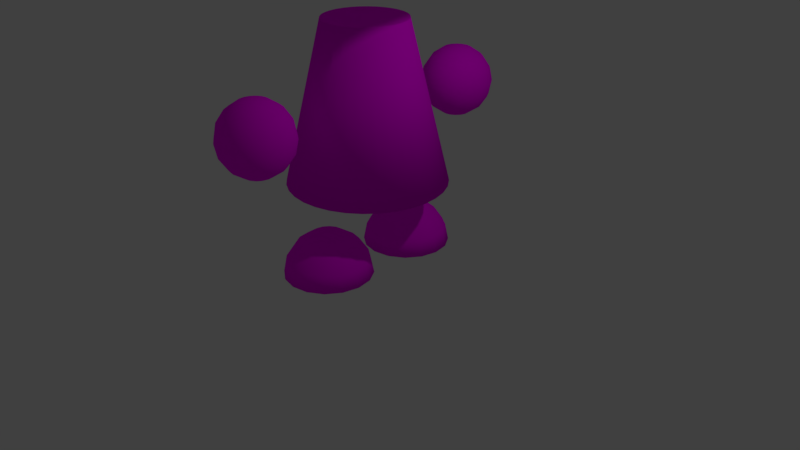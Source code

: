 # Source: wizard.blend  (saved by Blender 2.79.0; exported with 4.5.12 LTS)
import bpy
from mathutils import Matrix  # noqa: F401  (used for matrix-valued properties, if any)

bpy.ops.wm.read_factory_settings(use_empty=True)
scene = bpy.context.scene
scene.name = 'Scene'

# ---- collections
col_collection_1 = bpy.data.collections.new('Collection 1'); scene.collection.children.link(col_collection_1)

# ---- images (referenced by path relative to the original .blend; pixels are not part of the script)
import os
ASSET_DIR = os.environ.get("B2B_ASSET_DIR", "")  # directory of the original .blend (textures are referenced by path, not embedded)
HERE = os.path.dirname(os.path.abspath(__file__))  # packed textures are extracted next to this script under _unpacked/

def load_image(name, relpath, width, height, colorspace="sRGB"):
    """Load a texture the original file referenced (path relative to the .blend, or extracted next to this script)."""
    p = next((c for c in (os.path.join(HERE, relpath), os.path.join(ASSET_DIR, relpath)) if relpath and os.path.exists(c)), "")
    if p:
        img = bpy.data.images.load(p, check_existing=True)
        img.name = name
    else:  # same state as the original file: an image datablock whose file is absent (Cycles renders it pink)
        img = bpy.data.images.new(name, width, height)
        img.source = "FILE"
        img.filepath = "//" + (relpath or name)
    img.colorspace_settings.name = colorspace
    return img
img_woodmedium_png = load_image('WoodMedium.png', 'WoodMedium.png', 1024, 1024, 'sRGB')
img_bluewood_png = load_image('BlueWood.png', 'BlueWood.png', 1024, 1024, 'sRGB')

# ---- materials (node trees are filled in below, after node groups)
mat_material_001 = bpy.data.materials.new('Material.001')
mat_material_001.alpha_threshold = 0.0
mat_material_001.use_transparent_shadow = False
mat_material_001.roughness = 0.5
mat_material_001.line_color = (0.0, 0.0, 0.0, 1.0)
mat_bluewood = bpy.data.materials.new('BlueWood')
mat_bluewood.alpha_threshold = 0.0
mat_bluewood.use_transparent_shadow = False
mat_bluewood.roughness = 0.5

# ---- material node trees
mat_material_001.use_nodes = True; mat_material_001.node_tree.nodes.clear()
_N = mat_material_001.node_tree.nodes; _L = mat_material_001.node_tree.links
n0 = _N.new('ShaderNodeOutputMaterial'); n0.name = 'Material Output'; n0.location = (300, 300)
n1 = _N.new('ShaderNodeBsdfDiffuse'); n1.name = 'Diffuse BSDF'; n1.location = (10, 300)
n2 = _N.new('ShaderNodeTexImage'); n2.name = 'Image Texture'; n2.location = (-180, 300)
n2.width = 140
n2.image = img_woodmedium_png
_L.new(n1.outputs[0], n0.inputs[0])
_L.new(n2.outputs[0], n1.inputs[0])
n0.is_active_output = True
mat_bluewood.use_nodes = True; mat_bluewood.node_tree.nodes.clear()
_N = mat_bluewood.node_tree.nodes; _L = mat_bluewood.node_tree.links
n0 = _N.new('ShaderNodeOutputMaterial'); n0.name = 'Material Output'; n0.location = (300, 300)
n1 = _N.new('ShaderNodeBsdfDiffuse'); n1.name = 'Diffuse BSDF'; n1.location = (10, 300)
n2 = _N.new('ShaderNodeTexImage'); n2.name = 'Image Texture'; n2.location = (-180, 300)
n2.width = 140
n2.image = img_bluewood_png
_L.new(n1.outputs[0], n0.inputs[0])
_L.new(n2.outputs[0], n1.inputs[0])
n0.is_active_output = True

# ---- world
world_world = bpy.data.worlds.new('World'); scene.world = world_world
world_world.color = (0.05088, 0.05088, 0.05088)
world_world.use_sun_shadow = False
world_world.sun_shadow_jitter_overblur = 0.0
world_world.cycles.sampling_method = 'MANUAL'

# ---- cameras
cam_camera = bpy.data.cameras.new('Camera')
cam_camera.clip_end = 100.0
cam_camera.lens = 35.0
cam_camera.sensor_width = 32.0
cam_camera.sensor_height = 18.0
cam_camera.ortho_scale = 7.314
cam_camera.dof.focus_distance = 0.0
cam_camera.dof.aperture_fstop = 128.0

# ---- lights
light_lamp = bpy.data.lights.new('Lamp', 'POINT')
light_lamp.transmission_factor = 0.0
light_lamp.cutoff_distance = 30.0
light_lamp.energy = 100.0
light_lamp.shadow_buffer_clip_start = 1.001
light_lamp.shadow_soft_size = 0.1
light_lamp.shadow_maximum_resolution = 0.006
light_lamp.use_absolute_resolution = True

# ---- meshes
me_sphere_002 = bpy.data.meshes.new('Sphere.002')
me_sphere_002.from_pydata([(0.0, 0.7071, 0.7071), (0.0, 0.9239, 0.3827), (0.1464, 0.3536, 0.9239), (0.2706, 0.6533, 0.7071), (0.3536, 0.8536, 0.3827), (0.3827, 0.9239, -4.371e-08), (0.2706, 0.2706, 0.9239), (0.5, 0.5, 0.7071), (0.6533, 0.6533, 0.3827), (0.7071, 0.7071, -4.371e-08), (0.3536, 0.1464, 0.9239), (0.6533, 0.2706, 0.7071), (0.8536, 0.3536, 0.3827), (0.9239, 0.3827, -4.371e-08), (0.3827, 1.307e-07, 0.9239), (0.7071, 7.11e-08, 0.7071), (0.9239, 1.149e-08, 0.3827), (1.0, 1.149e-08, -4.371e-08), (0.3536, -0.1464, 0.9239), (0.6533, -0.2706, 0.7071), (0.8536, -0.3536, 0.3827), (0.9239, -0.3827, -4.371e-08), (0.2706, -0.2706, 0.9239), (0.5, -0.5, 0.7071), (0.6533, -0.6533, 0.3827), (0.7071, -0.7071, -4.371e-08), (0.1464, -0.3536, 0.9239), (0.2706, -0.6533, 0.7071), (0.3536, -0.8536, 0.3827), (0.3827, -0.9239, -4.371e-08), (-7.268e-08, -0.3827, 0.9239), (-2.664e-07, -0.7071, 0.7071), (-2.962e-07, -0.9239, 0.3827), (-3.26e-07, -1.0, -4.371e-08), (-0.1464, -0.3536, 0.9239), (-0.2706, -0.6533, 0.7071), (-0.3536, -0.8536, 0.3827), (-0.3827, -0.9239, -4.371e-08), (-0.2706, -0.2706, 0.9239), (-0.5, -0.5, 0.7071), (-0.6533, -0.6533, 0.3827), (-0.7071, -0.7071, -4.371e-08), (-0.3536, -0.1464, 0.9239), (-0.6533, -0.2706, 0.7071), (-0.8536, -0.3536, 0.3827), (-0.9239, -0.3827, -4.371e-08), (-0.3827, 2.499e-07, 0.9239), (-0.7071, 4.883e-07, 0.7071), (-0.9239, 5.181e-07, 0.3827), (-1.0, 6.075e-07, -4.371e-08), (-0.3536, 0.1464, 0.9239), (-0.6533, 0.2706, 0.7071), (-0.8536, 0.3536, 0.3827), (-0.9239, 0.3827, -4.371e-08), (-0.2706, 0.2706, 0.9239), (-0.5, 0.5, 0.7071), (-0.6533, 0.6533, 0.3827), (-0.7071, 0.7071, -4.371e-08), (-0.1464, 0.3536, 0.9239), (-0.2706, 0.6533, 0.7071), (-0.3536, 0.8536, 0.3827), (-0.3827, 0.9239, -4.371e-08), (-6.75e-14, 5.063e-14, 1.0), (1.061e-07, 0.3827, 0.9239), (6.575e-07, 1.0, -4.371e-08), (-0.2592, 0.1369, 8.148), (-1.213e-07, 0.1625, 8.148), (-0.5084, 0.06134, 8.148), (-0.7381, -0.06144, 8.148), (-0.9395, -0.2267, 8.148), (-1.105, -0.428, 8.148), (-1.227, -0.6577, 8.148), (-1.303, -0.907, 8.148), (-1.329, -1.166, 8.148), (-1.303, -1.425, 8.148), (-1.227, -1.675, 8.148), (-1.105, -1.904, 8.148), (-0.9395, -2.106, 8.148), (-0.7381, -2.271, 8.148), (-0.5084, -2.394, 8.148), (-0.2592, -2.469, 8.148), (3.116e-07, -2.495, 8.148), (0.2592, -2.469, 8.148), (0.5084, -2.394, 8.148), (0.7381, -2.271, 8.148), (0.9395, -2.106, 8.148), (1.105, -1.904, 8.148), (1.227, -1.675, 8.148), (1.303, -1.425, 8.148), (1.329, -1.166, 8.148), (1.303, -0.9069, 8.148), (1.227, -0.6577, 8.148), (1.105, -0.428, 8.148), (0.9395, -0.2267, 8.148), (0.7381, -0.06144, 8.148), (0.5084, 0.06134, 8.148), (0.2592, 0.1369, 8.148), (-2.137e-07, -1.166, 11.42), (4.095e-08, 2.327, 7.6), (4.628e-07, 2.313, 7.487), (-0.6788, 2.246, 7.487), (-0.6815, 2.26, 7.6), (-1.331, 2.048, 7.487), (-1.337, 2.061, 7.6), (-1.933, 1.727, 7.487), (-1.941, 1.738, 7.6), (-2.46, 1.294, 7.487), (-2.47, 1.304, 7.6), (-2.893, 0.7669, 7.487), (-2.904, 0.7745, 7.6), (-3.214, 0.1653, 7.487), (-3.227, 0.1706, 7.6), (-3.412, -0.4874, 7.487), (-3.426, -0.4847, 7.6), (-3.479, -1.166, 7.487), (-3.493, -1.166, 7.6), (-3.412, -1.845, 7.487), (-3.426, -1.848, 7.6), (-3.214, -2.498, 7.487), (-3.227, -2.503, 7.6), (-2.893, -3.099, 7.487), (-2.904, -3.107, 7.6), (-2.46, -3.626, 7.487), (-2.47, -3.636, 7.6), (-1.933, -4.059, 7.487), (-1.941, -4.071, 7.6), (-1.331, -4.381, 7.487), (-1.337, -4.393, 7.6), (-0.6788, -4.579, 7.487), (-0.6815, -4.592, 7.6), (3.177e-06, -4.645, 7.487), (1.179e-06, -4.659, 7.6), (0.6788, -4.579, 7.487), (0.6815, -4.592, 7.6), (1.331, -4.381, 7.487), (1.337, -4.393, 7.6), (1.933, -4.059, 7.487), (1.941, -4.071, 7.6), (2.46, -3.626, 7.487), (2.47, -3.636, 7.6), (2.893, -3.099, 7.487), (2.904, -3.107, 7.6), (3.214, -2.498, 7.487), (3.227, -2.503, 7.6), (3.412, -1.845, 7.487), (3.426, -1.848, 7.6), (3.479, -1.166, 7.487), (3.493, -1.166, 7.6), (3.412, -0.4874, 7.487), (3.426, -0.4847, 7.6), (3.214, 0.1653, 7.487), (3.227, 0.1706, 7.6), (2.893, 0.7669, 7.487), (2.904, 0.7745, 7.6), (2.46, 1.294, 7.487), (2.47, 1.304, 7.6), (1.933, 1.727, 7.487), (1.941, 1.738, 7.6), (1.331, 2.048, 7.487), (1.337, 2.061, 7.6), (0.6788, 2.246, 7.487), (0.6815, 2.26, 7.6), (0.0, -3.41, 4.128), (0.0, -3.232, 3.862), (0.0, -3.232, 3.235), (0.0, -3.676, 2.792), (0.12, -3.7, 4.306), (0.2218, -3.454, 4.128), (0.2898, -3.29, 3.862), (0.3137, -3.232, 3.549), (0.2898, -3.29, 3.235), (0.2218, -3.454, 2.969), (0.12, -3.7, 2.792), (0.2218, -3.768, 4.306), (0.4098, -3.58, 4.128), (0.5355, -3.454, 3.862), (0.5796, -3.41, 3.549), (0.5355, -3.454, 3.235), (0.4098, -3.58, 2.969), (0.2218, -3.768, 2.792), (0.2898, -3.87, 4.306), (0.5355, -3.768, 4.128), (0.6996, -3.7, 3.862), (0.7573, -3.676, 3.549), (0.6996, -3.7, 3.235), (0.5355, -3.768, 2.969), (0.2898, -3.87, 2.792), (0.3137, -3.99, 4.306), (0.5796, -3.99, 4.128), (0.7573, -3.99, 3.862), (0.8197, -3.99, 3.549), (0.7573, -3.99, 3.235), (0.5796, -3.99, 2.969), (0.3137, -3.99, 2.792), (0.2898, -4.11, 4.306), (0.5355, -4.211, 4.128), (0.6996, -4.279, 3.862), (0.7573, -4.303, 3.549), (0.6996, -4.279, 3.235), (0.5355, -4.211, 2.969), (0.2898, -4.11, 2.792), (0.2218, -4.211, 4.306), (0.4098, -4.399, 4.128), (0.5355, -4.525, 3.862), (0.5796, -4.569, 3.549), (0.5355, -4.525, 3.235), (0.4098, -4.399, 2.969), (0.2218, -4.211, 2.792), (0.12, -4.279, 4.306), (0.2218, -4.525, 4.128), (0.2898, -4.689, 3.862), (0.3137, -4.747, 3.549), (0.2898, -4.689, 3.235), (0.2218, -4.525, 2.969), (0.12, -4.279, 2.792), (-5.958e-08, -4.303, 4.306), (-2.184e-07, -4.569, 4.128), (-2.428e-07, -4.747, 3.862), (-2.672e-07, -4.809, 3.549), (-2.428e-07, -4.747, 3.235), (-2.184e-07, -4.569, 2.969), (-1.329e-07, -4.303, 2.792), (-0.12, -4.279, 4.306), (-0.2218, -4.525, 4.128), (-0.2898, -4.689, 3.862), (-0.3137, -4.747, 3.549), (-0.2898, -4.689, 3.235), (-0.2218, -4.525, 2.969), (-0.12, -4.279, 2.792), (-0.2218, -4.211, 4.306), (-0.4098, -4.399, 4.128), (-0.5355, -4.525, 3.862), (-0.5796, -4.569, 3.549), (-0.5355, -4.525, 3.235), (-0.4098, -4.399, 2.969), (-0.2218, -4.211, 2.792), (-0.2898, -4.11, 4.306), (-0.5355, -4.211, 4.128), (-0.6996, -4.279, 3.862), (-0.7573, -4.303, 3.549), (-0.6996, -4.279, 3.235), (-0.5355, -4.211, 2.969), (-0.2898, -4.11, 2.792), (-0.3137, -3.99, 4.306), (-0.5796, -3.99, 4.128), (-0.7573, -3.99, 3.862), (-0.8197, -3.99, 3.549), (-0.7573, -3.99, 3.235), (-0.5796, -3.99, 2.969), (-0.3137, -3.99, 2.792), (-0.2898, -3.87, 4.306), (-0.5355, -3.768, 4.128), (-0.6996, -3.7, 3.862), (-0.7573, -3.676, 3.549), (-0.6996, -3.7, 3.235), (-0.5355, -3.768, 2.969), (-0.2898, -3.87, 2.792), (-0.2218, -3.768, 4.306), (-0.4098, -3.58, 4.128), (-0.5355, -3.454, 3.862), (-0.5796, -3.41, 3.549), (-0.5355, -3.454, 3.235), (-0.4098, -3.58, 2.969), (-0.2218, -3.768, 2.792), (-0.12, -3.7, 4.306), (-0.2218, -3.454, 4.128), (-0.2898, -3.29, 3.862), (-0.3137, -3.232, 3.549), (-0.2898, -3.29, 3.235), (-0.2218, -3.454, 2.969), (-0.12, -3.7, 2.792), (-5.533e-14, -3.99, 4.368), (8.699e-08, -3.676, 4.306), (5.389e-07, -3.17, 3.549), (3.557e-07, -3.41, 2.969), (0.0, -3.99, 2.729), (0.0, 2.174, 4.128), (0.0, 2.352, 3.862), (0.0, 2.352, 3.235), (0.0, 1.909, 2.792), (0.12, 1.885, 4.306), (0.2218, 2.13, 4.128), (0.2898, 2.295, 3.862), (0.3137, 2.352, 3.549), (0.2898, 2.295, 3.235), (0.2218, 2.13, 2.969), (0.12, 1.885, 2.792), (0.2218, 1.817, 4.306), (0.4098, 2.005, 4.128), (0.5355, 2.13, 3.862), (0.5796, 2.174, 3.549), (0.5355, 2.13, 3.235), (0.4098, 2.005, 2.969), (0.2218, 1.817, 2.792), (0.2898, 1.715, 4.306), (0.5355, 1.817, 4.128), (0.6996, 1.885, 3.862), (0.7573, 1.909, 3.549), (0.6996, 1.885, 3.235), (0.5355, 1.817, 2.969), (0.2898, 1.715, 2.792), (0.3137, 1.595, 4.306), (0.5796, 1.595, 4.128), (0.7573, 1.595, 3.862), (0.8197, 1.595, 3.549), (0.7573, 1.595, 3.235), (0.5796, 1.595, 2.969), (0.3137, 1.595, 2.792), (0.2898, 1.475, 4.306), (0.5355, 1.373, 4.128), (0.6996, 1.305, 3.862), (0.7573, 1.281, 3.549), (0.6996, 1.305, 3.235), (0.5355, 1.373, 2.969), (0.2898, 1.475, 2.792), (0.2218, 1.373, 4.306), (0.4098, 1.185, 4.128), (0.5355, 1.059, 3.862), (0.5796, 1.015, 3.549), (0.5355, 1.059, 3.235), (0.4098, 1.185, 2.969), (0.2218, 1.373, 2.792), (0.12, 1.305, 4.306), (0.2218, 1.059, 4.128), (0.2898, 0.8952, 3.862), (0.3137, 0.8376, 3.549), (0.2898, 0.8952, 3.235), (0.2218, 1.059, 2.969), (0.12, 1.305, 2.792), (-5.958e-08, 1.281, 4.306), (-2.184e-07, 1.015, 4.128), (-2.428e-07, 0.8376, 3.862), (-2.672e-07, 0.7752, 3.549), (-2.428e-07, 0.8376, 3.235), (-2.184e-07, 1.015, 2.969), (-1.329e-07, 1.281, 2.792), (-0.12, 1.305, 4.306), (-0.2218, 1.059, 4.128), (-0.2898, 0.8952, 3.862), (-0.3137, 0.8376, 3.549), (-0.2898, 0.8952, 3.235), (-0.2218, 1.059, 2.969), (-0.12, 1.305, 2.792), (-0.2218, 1.373, 4.306), (-0.4098, 1.185, 4.128), (-0.5355, 1.059, 3.862), (-0.5796, 1.015, 3.549), (-0.5355, 1.059, 3.235), (-0.4098, 1.185, 2.969), (-0.2218, 1.373, 2.792), (-0.2898, 1.475, 4.306), (-0.5355, 1.373, 4.128), (-0.6996, 1.305, 3.862), (-0.7573, 1.281, 3.549), (-0.6996, 1.305, 3.235), (-0.5355, 1.373, 2.969), (-0.2898, 1.475, 2.792), (-0.3137, 1.595, 4.306), (-0.5796, 1.595, 4.128), (-0.7573, 1.595, 3.862), (-0.8197, 1.595, 3.549), (-0.7573, 1.595, 3.235), (-0.5796, 1.595, 2.969), (-0.3137, 1.595, 2.792), (-0.2898, 1.715, 4.306), (-0.5355, 1.817, 4.128), (-0.6996, 1.885, 3.862), (-0.7573, 1.909, 3.549), (-0.6996, 1.885, 3.235), (-0.5355, 1.817, 2.969), (-0.2898, 1.715, 2.792), (-0.2218, 1.817, 4.306), (-0.4098, 2.005, 4.128), (-0.5355, 2.13, 3.862), (-0.5796, 2.174, 3.549), (-0.5355, 2.13, 3.235), (-0.4098, 2.005, 2.969), (-0.2218, 1.817, 2.792), (-0.12, 1.885, 4.306), (-0.2218, 2.13, 4.128), (-0.2898, 2.295, 3.862), (-0.3137, 2.352, 3.549), (-0.2898, 2.295, 3.235), (-0.2218, 2.13, 2.969), (-0.12, 1.885, 2.792), (-5.533e-14, 1.595, 4.368), (8.699e-08, 1.909, 4.306), (5.389e-07, 2.415, 3.549), (3.557e-07, 2.174, 2.969), (0.0, 1.595, 2.729), (0.0, -1.639, 0.7071), (0.0, -1.422, 0.3827), (0.1464, -1.992, 0.9239), (0.2706, -1.693, 0.7071), (0.3536, -1.492, 0.3827), (0.3827, -1.422, -4.371e-08), (0.2706, -2.075, 0.9239), (0.5, -1.846, 0.7071), (0.6533, -1.693, 0.3827), (0.7071, -1.639, -4.371e-08), (0.3536, -2.199, 0.9239), (0.6533, -2.075, 0.7071), (0.8536, -1.992, 0.3827), (0.9239, -1.963, -4.371e-08), (0.3827, -2.346, 0.9239), (0.7071, -2.346, 0.7071), (0.9239, -2.346, 0.3827), (1.0, -2.346, -4.371e-08), (0.3536, -2.492, 0.9239), (0.6533, -2.617, 0.7071), (0.8536, -2.699, 0.3827), (0.9239, -2.729, -4.371e-08), (0.2706, -2.617, 0.9239), (0.5, -2.846, 0.7071), (0.6533, -2.999, 0.3827), (0.7071, -3.053, -4.371e-08), (0.1464, -2.699, 0.9239), (0.2706, -2.999, 0.7071), (0.3536, -3.199, 0.3827), (0.3827, -3.27, -4.371e-08), (-7.268e-08, -2.729, 0.9239), (-2.664e-07, -3.053, 0.7071), (-2.962e-07, -3.27, 0.3827), (-3.26e-07, -3.346, -4.371e-08), (-0.1464, -2.699, 0.9239), (-0.2706, -2.999, 0.7071), (-0.3536, -3.199, 0.3827), (-0.3827, -3.27, -4.371e-08), (-0.2706, -2.617, 0.9239), (-0.5, -2.846, 0.7071), (-0.6533, -2.999, 0.3827), (-0.7071, -3.053, -4.371e-08), (-0.3536, -2.492, 0.9239), (-0.6533, -2.617, 0.7071), (-0.8536, -2.699, 0.3827), (-0.9239, -2.729, -4.371e-08), (-0.3827, -2.346, 0.9239), (-0.7071, -2.346, 0.7071), (-0.9239, -2.346, 0.3827), (-1.0, -2.346, -4.371e-08), (-0.3536, -2.199, 0.9239), (-0.6533, -2.075, 0.7071), (-0.8536, -1.992, 0.3827), (-0.9239, -1.963, -4.371e-08), (-0.2706, -2.075, 0.9239), (-0.5, -1.846, 0.7071), (-0.6533, -1.693, 0.3827), (-0.7071, -1.639, -4.371e-08), (-0.1464, -1.992, 0.9239), (-0.2706, -1.693, 0.7071), (-0.3536, -1.492, 0.3827), (-0.3827, -1.422, -4.371e-08), (-6.75e-14, -2.346, 1.0), (1.061e-07, -1.963, 0.9239), (6.575e-07, -1.346, -4.371e-08), (0.0, -0.2974, 8.223), (0.0, -0.03104, 7.824), (0.0, -0.03104, 6.884), (0.0, -0.696, 6.219), (0.1799, -0.7318, 8.489), (0.3325, -0.3635, 8.223), (0.4344, -0.1174, 7.824), (0.4702, -0.03104, 7.354), (0.4344, -0.1174, 6.884), (0.3325, -0.3635, 6.485), (0.1799, -0.7318, 6.219), (0.3325, -0.8337, 8.489), (0.6143, -0.5518, 8.223), (0.8026, -0.3635, 7.824), (0.8688, -0.2974, 7.354), (0.8026, -0.3635, 6.884), (0.6143, -0.5518, 6.485), (0.3325, -0.8337, 6.219), (0.4344, -0.9862, 8.489), (0.8026, -0.8337, 8.223), (1.049, -0.7318, 7.824), (1.135, -0.696, 7.354), (1.049, -0.7318, 6.884), (0.8026, -0.8337, 6.485), (0.4344, -0.9862, 6.219), (0.4702, -1.166, 8.489), (0.8688, -1.166, 8.223), (1.135, -1.166, 7.824), (1.229, -1.166, 7.354), (1.135, -1.166, 6.884), (0.8688, -1.166, 6.485), (0.4702, -1.166, 6.219), (0.4344, -1.346, 8.489), (0.8026, -1.499, 8.223), (1.049, -1.601, 7.824), (1.135, -1.636, 7.354), (1.049, -1.601, 6.884), (0.8026, -1.499, 6.485), (0.4344, -1.346, 6.219), (0.3325, -1.499, 8.489), (0.6143, -1.78, 8.223), (0.8026, -1.969, 7.824), (0.8688, -2.035, 7.354), (0.8026, -1.969, 6.884), (0.6143, -1.78, 6.485), (0.3325, -1.499, 6.219), (0.1799, -1.601, 8.489), (0.3325, -1.969, 8.223), (0.4344, -2.215, 7.824), (0.4702, -2.301, 7.354), (0.4344, -2.215, 6.884), (0.3325, -1.969, 6.485), (0.1799, -1.601, 6.219), (-8.93e-08, -1.636, 8.489), (-3.273e-07, -2.035, 8.223), (-3.639e-07, -2.301, 7.824), (-4.005e-07, -2.395, 7.354), (-3.639e-07, -2.301, 6.884), (-3.273e-07, -2.035, 6.485), (-1.992e-07, -1.636, 6.219), (-0.1799, -1.601, 8.489), (-0.3325, -1.969, 8.223), (-0.4344, -2.215, 7.824), (-0.4702, -2.301, 7.354), (-0.4344, -2.215, 6.884), (-0.3325, -1.969, 6.485), (-0.1799, -1.601, 6.219), (-0.3325, -1.499, 8.489), (-0.6143, -1.78, 8.223), (-0.8026, -1.969, 7.824), (-0.8688, -2.035, 7.354), (-0.8026, -1.969, 6.884), (-0.6143, -1.78, 6.485), (-0.3325, -1.499, 6.219), (-0.4344, -1.346, 8.489), (-0.8026, -1.499, 8.223), (-1.049, -1.601, 7.824), (-1.135, -1.636, 7.354), (-1.049, -1.601, 6.884), (-0.8026, -1.499, 6.485), (-0.4344, -1.346, 6.219), (-0.4702, -1.166, 8.489), (-0.8688, -1.166, 8.223), (-1.135, -1.166, 7.824), (-1.229, -1.166, 7.354), (-1.135, -1.166, 6.884), (-0.8688, -1.166, 6.485), (-0.4702, -1.166, 6.219), (-0.4344, -0.9862, 8.489), (-0.8026, -0.8337, 8.223), (-1.049, -0.7318, 7.824), (-1.135, -0.696, 7.354), (-1.049, -0.7318, 6.884), (-0.8026, -0.8337, 6.485), (-0.4344, -0.9862, 6.219), (-0.3325, -0.8337, 8.489), (-0.6143, -0.5518, 8.223), (-0.8026, -0.3635, 7.824), (-0.8688, -0.2974, 7.354), (-0.8026, -0.3635, 6.884), (-0.6143, -0.5518, 6.485), (-0.3325, -0.8337, 6.219), (-0.1799, -0.7318, 8.489), (-0.3325, -0.3635, 8.223), (-0.4344, -0.1174, 7.824), (-0.4702, -0.03104, 7.354), (-0.4344, -0.1174, 6.884), (-0.3325, -0.3635, 6.485), (-0.1799, -0.7318, 6.219), (-8.294e-14, -1.166, 8.583), (1.304e-07, -0.696, 8.489), (8.078e-07, 0.06249, 7.354), (5.332e-07, -0.2974, 6.485), (0.0, -1.166, 6.126), (0.0, 0.6193, 1.869), (1.001e-07, -0.2381, 5.44), (0.3483, 0.585, 1.869), (0.1811, -0.2559, 5.44), (0.6833, 0.4834, 1.869), (0.3552, -0.3087, 5.44), (0.9919, 0.3184, 1.869), (0.5156, -0.3945, 5.44), (1.263, 0.09635, 1.869), (0.6562, -0.5099, 5.44), (1.485, -0.1742, 1.869), (0.7717, -0.6505, 5.44), (1.65, -0.4829, 1.869), (0.8574, -0.811, 5.44), (1.751, -0.8178, 1.869), (0.9102, -0.9851, 5.44), (1.785, -1.166, 1.869), (0.9281, -1.166, 5.44), (1.751, -1.514, 1.869), (0.9102, -1.347, 5.44), (1.65, -1.849, 1.869), (0.8574, -1.521, 5.44), (1.485, -2.158, 1.869), (0.7717, -1.682, 5.44), (1.263, -2.429, 1.869), (0.6562, -1.822, 5.44), (0.9919, -2.651, 1.869), (0.5156, -1.938, 5.44), (0.6833, -2.816, 1.869), (0.3552, -2.024, 5.44), (0.3483, -2.917, 1.869), (0.1811, -2.076, 5.44), (-5.818e-07, -2.952, 1.869), (-2.023e-07, -2.094, 5.44), (-0.3483, -2.917, 1.869), (-0.1811, -2.076, 5.44), (-0.6833, -2.816, 1.869), (-0.3552, -2.024, 5.44), (-0.9919, -2.651, 1.869), (-0.5156, -1.938, 5.44), (-1.263, -2.429, 1.869), (-0.6562, -1.822, 5.44), (-1.485, -2.158, 1.869), (-0.7717, -1.682, 5.44), (-1.65, -1.849, 1.869), (-0.8574, -1.521, 5.44), (-1.751, -1.514, 1.869), (-0.9102, -1.347, 5.44), (-1.785, -1.166, 1.869), (-0.9281, -1.166, 5.44), (-1.751, -0.8178, 1.869), (-0.9102, -0.9851, 5.44), (-1.65, -0.4829, 1.869), (-0.8574, -0.811, 5.44), (-1.485, -0.1742, 1.869), (-0.7717, -0.6505, 5.44), (-1.262, 0.09635, 1.869), (-0.6562, -0.5099, 5.44), (-0.9919, 0.3184, 1.869), (-0.5156, -0.3945, 5.44), (-0.6833, 0.4834, 1.869), (-0.3552, -0.3087, 5.44), (-0.3483, 0.585, 1.869), (-0.1811, -0.2559, 5.44)], [], [(64, 1, 4, 5), (0, 63, 2, 3), (1, 0, 3, 4), (63, 62, 2), (4, 3, 7, 8), (2, 62, 6), (5, 4, 8, 9), (3, 2, 6, 7), (6, 62, 10), (9, 8, 12, 13), (7, 6, 10, 11), (8, 7, 11, 12), (13, 12, 16, 17), (11, 10, 14, 15), (12, 11, 15, 16), (10, 62, 14), (16, 15, 19, 20), (14, 62, 18), (17, 16, 20, 21), (15, 14, 18, 19), (20, 19, 23, 24), (18, 62, 22), (21, 20, 24, 25), (19, 18, 22, 23), (25, 24, 28, 29), (23, 22, 26, 27), (24, 23, 27, 28), (22, 62, 26), (29, 28, 32, 33), (27, 26, 30, 31), (28, 27, 31, 32), (26, 62, 30), (32, 31, 35, 36), (30, 62, 34), (33, 32, 36, 37), (31, 30, 34, 35), (36, 35, 39, 40), (34, 62, 38), (37, 36, 40, 41), (35, 34, 38, 39), (41, 40, 44, 45), (39, 38, 42, 43), (40, 39, 43, 44), (38, 62, 42), (43, 42, 46, 47), (44, 43, 47, 48), (42, 62, 46), (45, 44, 48, 49), (48, 47, 51, 52), (46, 62, 50), (49, 48, 52, 53), (47, 46, 50, 51), (50, 62, 54), (53, 52, 56, 57), (51, 50, 54, 55), (52, 51, 55, 56), (57, 56, 60, 61), (55, 54, 58, 59), (56, 55, 59, 60), (54, 62, 58), (9, 13, 17, 21, 25, 29, 33, 37, 41, 45, 49, 53, 57, 61, 64, 5), (60, 59, 0, 1), (58, 62, 63), (61, 60, 1, 64), (59, 58, 63, 0), (161, 98, 66, 96), (75, 76, 97), (105, 107, 69, 68), (159, 161, 96, 95), (133, 135, 83, 82), (107, 109, 70, 69), (135, 137, 84, 83), (109, 111, 71, 70), (101, 103, 67, 65), (137, 139, 85, 84), (111, 113, 72, 71), (139, 141, 86, 85), (113, 115, 73, 72), (141, 143, 87, 86), (115, 117, 74, 73), (143, 145, 88, 87), (117, 119, 75, 74), (145, 147, 89, 88), (119, 121, 76, 75), (147, 149, 90, 89), (121, 123, 77, 76), (149, 151, 91, 90), (123, 125, 78, 77), (151, 153, 92, 91), (125, 127, 79, 78), (153, 155, 93, 92), (127, 129, 80, 79), (100, 99, 160, 158, 156, 154, 152, 150, 148, 146, 144, 142, 140, 138, 136, 134, 132, 130, 128, 126, 124, 122, 120, 118, 116, 114, 112, 110, 108, 106, 104, 102), (155, 157, 94, 93), (129, 131, 81, 80), (103, 105, 68, 67), (157, 159, 95, 94), (131, 133, 82, 81), (89, 90, 97), (76, 77, 97), (90, 91, 97), (77, 78, 97), (91, 92, 97), (78, 79, 97), (66, 65, 97), (92, 93, 97), (79, 80, 97), (65, 67, 97), (93, 94, 97), (80, 81, 97), (67, 68, 97), (94, 95, 97), (81, 82, 97), (68, 69, 97), (95, 96, 97), (82, 83, 97), (69, 70, 97), (96, 66, 97), (83, 84, 97), (70, 71, 97), (84, 85, 97), (71, 72, 97), (85, 86, 97), (72, 73, 97), (86, 87, 97), (73, 74, 97), (87, 88, 97), (74, 75, 97), (88, 89, 97), (101, 98, 99, 100), (103, 101, 100, 102), (105, 103, 102, 104), (107, 105, 104, 106), (109, 107, 106, 108), (111, 109, 108, 110), (113, 111, 110, 112), (115, 113, 112, 114), (117, 115, 114, 116), (119, 117, 116, 118), (121, 119, 118, 120), (123, 121, 120, 122), (125, 123, 122, 124), (127, 125, 124, 126), (129, 127, 126, 128), (131, 129, 128, 130), (133, 131, 130, 132), (135, 133, 132, 134), (137, 135, 134, 136), (139, 137, 136, 138), (141, 139, 138, 140), (143, 141, 140, 142), (145, 143, 142, 144), (147, 145, 144, 146), (149, 147, 146, 148), (151, 149, 148, 150), (153, 151, 150, 152), (155, 153, 152, 154), (157, 155, 154, 156), (159, 157, 156, 158), (161, 159, 158, 160), (98, 161, 160, 99), (98, 101, 65, 66), (273, 163, 168, 169), (162, 272, 166, 167), (165, 274, 171, 172), (164, 273, 169, 170), (163, 162, 167, 168), (272, 271, 166), (275, 165, 172), (274, 164, 170, 171), (172, 171, 178, 179), (170, 169, 176, 177), (168, 167, 174, 175), (166, 271, 173), (275, 172, 179), (171, 170, 177, 178), (169, 168, 175, 176), (167, 166, 173, 174), (173, 271, 180), (275, 179, 186), (178, 177, 184, 185), (176, 175, 182, 183), (174, 173, 180, 181), (179, 178, 185, 186), (177, 176, 183, 184), (175, 174, 181, 182), (185, 184, 191, 192), (183, 182, 189, 190), (181, 180, 187, 188), (186, 185, 192, 193), (184, 183, 190, 191), (182, 181, 188, 189), (180, 271, 187), (275, 186, 193), (193, 192, 199, 200), (191, 190, 197, 198), (189, 188, 195, 196), (187, 271, 194), (275, 193, 200), (192, 191, 198, 199), (190, 189, 196, 197), (188, 187, 194, 195), (198, 197, 204, 205), (196, 195, 202, 203), (194, 271, 201), (275, 200, 207), (199, 198, 205, 206), (197, 196, 203, 204), (195, 194, 201, 202), (200, 199, 206, 207), (275, 207, 214), (206, 205, 212, 213), (204, 203, 210, 211), (202, 201, 208, 209), (207, 206, 213, 214), (205, 204, 211, 212), (203, 202, 209, 210), (201, 271, 208), (211, 210, 217, 218), (209, 208, 215, 216), (214, 213, 220, 221), (212, 211, 218, 219), (210, 209, 216, 217), (208, 271, 215), (275, 214, 221), (213, 212, 219, 220), (221, 220, 227, 228), (219, 218, 225, 226), (217, 216, 223, 224), (215, 271, 222), (275, 221, 228), (220, 219, 226, 227), (218, 217, 224, 225), (216, 215, 222, 223), (224, 223, 230, 231), (222, 271, 229), (275, 228, 235), (227, 226, 233, 234), (225, 224, 231, 232), (223, 222, 229, 230), (228, 227, 234, 235), (226, 225, 232, 233), (275, 235, 242), (234, 233, 240, 241), (232, 231, 238, 239), (230, 229, 236, 237), (235, 234, 241, 242), (233, 232, 239, 240), (231, 230, 237, 238), (229, 271, 236), (237, 236, 243, 244), (242, 241, 248, 249), (240, 239, 246, 247), (238, 237, 244, 245), (236, 271, 243), (275, 242, 249), (241, 240, 247, 248), (239, 238, 245, 246), (249, 248, 255, 256), (247, 246, 253, 254), (245, 244, 251, 252), (243, 271, 250), (275, 249, 256), (248, 247, 254, 255), (246, 245, 252, 253), (244, 243, 250, 251), (250, 271, 257), (275, 256, 263), (255, 254, 261, 262), (253, 252, 259, 260), (251, 250, 257, 258), (256, 255, 262, 263), (254, 253, 260, 261), (252, 251, 258, 259), (262, 261, 268, 269), (260, 259, 266, 267), (258, 257, 264, 265), (263, 262, 269, 270), (261, 260, 267, 268), (259, 258, 265, 266), (257, 271, 264), (275, 263, 270), (270, 269, 274, 165), (268, 267, 273, 164), (266, 265, 162, 163), (264, 271, 272), (275, 270, 165), (269, 268, 164, 274), (267, 266, 163, 273), (265, 264, 272, 162), (387, 277, 282, 283), (276, 386, 280, 281), (279, 388, 285, 286), (278, 387, 283, 284), (277, 276, 281, 282), (386, 385, 280), (389, 279, 286), (388, 278, 284, 285), (286, 285, 292, 293), (284, 283, 290, 291), (282, 281, 288, 289), (280, 385, 287), (389, 286, 293), (285, 284, 291, 292), (283, 282, 289, 290), (281, 280, 287, 288), (287, 385, 294), (389, 293, 300), (292, 291, 298, 299), (290, 289, 296, 297), (288, 287, 294, 295), (293, 292, 299, 300), (291, 290, 297, 298), (289, 288, 295, 296), (299, 298, 305, 306), (297, 296, 303, 304), (295, 294, 301, 302), (300, 299, 306, 307), (298, 297, 304, 305), (296, 295, 302, 303), (294, 385, 301), (389, 300, 307), (307, 306, 313, 314), (305, 304, 311, 312), (303, 302, 309, 310), (301, 385, 308), (389, 307, 314), (306, 305, 312, 313), (304, 303, 310, 311), (302, 301, 308, 309), (312, 311, 318, 319), (310, 309, 316, 317), (308, 385, 315), (389, 314, 321), (313, 312, 319, 320), (311, 310, 317, 318), (309, 308, 315, 316), (314, 313, 320, 321), (389, 321, 328), (320, 319, 326, 327), (318, 317, 324, 325), (316, 315, 322, 323), (321, 320, 327, 328), (319, 318, 325, 326), (317, 316, 323, 324), (315, 385, 322), (325, 324, 331, 332), (323, 322, 329, 330), (328, 327, 334, 335), (326, 325, 332, 333), (324, 323, 330, 331), (322, 385, 329), (389, 328, 335), (327, 326, 333, 334), (335, 334, 341, 342), (333, 332, 339, 340), (331, 330, 337, 338), (329, 385, 336), (389, 335, 342), (334, 333, 340, 341), (332, 331, 338, 339), (330, 329, 336, 337), (338, 337, 344, 345), (336, 385, 343), (389, 342, 349), (341, 340, 347, 348), (339, 338, 345, 346), (337, 336, 343, 344), (342, 341, 348, 349), (340, 339, 346, 347), (389, 349, 356), (348, 347, 354, 355), (346, 345, 352, 353), (344, 343, 350, 351), (349, 348, 355, 356), (347, 346, 353, 354), (345, 344, 351, 352), (343, 385, 350), (351, 350, 357, 358), (356, 355, 362, 363), (354, 353, 360, 361), (352, 351, 358, 359), (350, 385, 357), (389, 356, 363), (355, 354, 361, 362), (353, 352, 359, 360), (363, 362, 369, 370), (361, 360, 367, 368), (359, 358, 365, 366), (357, 385, 364), (389, 363, 370), (362, 361, 368, 369), (360, 359, 366, 367), (358, 357, 364, 365), (364, 385, 371), (389, 370, 377), (369, 368, 375, 376), (367, 366, 373, 374), (365, 364, 371, 372), (370, 369, 376, 377), (368, 367, 374, 375), (366, 365, 372, 373), (376, 375, 382, 383), (374, 373, 380, 381), (372, 371, 378, 379), (377, 376, 383, 384), (375, 374, 381, 382), (373, 372, 379, 380), (371, 385, 378), (389, 377, 384), (384, 383, 388, 279), (382, 381, 387, 278), (380, 379, 276, 277), (378, 385, 386), (389, 384, 279), (383, 382, 278, 388), (381, 380, 277, 387), (379, 378, 386, 276), (454, 391, 394, 395), (390, 453, 392, 393), (391, 390, 393, 394), (453, 452, 392), (394, 393, 397, 398), (392, 452, 396), (395, 394, 398, 399), (393, 392, 396, 397), (396, 452, 400), (399, 398, 402, 403), (397, 396, 400, 401), (398, 397, 401, 402), (403, 402, 406, 407), (401, 400, 404, 405), (402, 401, 405, 406), (400, 452, 404), (406, 405, 409, 410), (404, 452, 408), (407, 406, 410, 411), (405, 404, 408, 409), (410, 409, 413, 414), (408, 452, 412), (411, 410, 414, 415), (409, 408, 412, 413), (415, 414, 418, 419), (413, 412, 416, 417), (414, 413, 417, 418), (412, 452, 416), (419, 418, 422, 423), (417, 416, 420, 421), (418, 417, 421, 422), (416, 452, 420), (422, 421, 425, 426), (420, 452, 424), (423, 422, 426, 427), (421, 420, 424, 425), (426, 425, 429, 430), (424, 452, 428), (427, 426, 430, 431), (425, 424, 428, 429), (431, 430, 434, 435), (429, 428, 432, 433), (430, 429, 433, 434), (428, 452, 432), (433, 432, 436, 437), (434, 433, 437, 438), (432, 452, 436), (435, 434, 438, 439), (438, 437, 441, 442), (436, 452, 440), (439, 438, 442, 443), (437, 436, 440, 441), (440, 452, 444), (443, 442, 446, 447), (441, 440, 444, 445), (442, 441, 445, 446), (447, 446, 450, 451), (445, 444, 448, 449), (446, 445, 449, 450), (444, 452, 448), (399, 403, 407, 411, 415, 419, 423, 427, 431, 435, 439, 443, 447, 451, 454, 395), (450, 449, 390, 391), (448, 452, 453), (451, 450, 391, 454), (449, 448, 453, 390), (566, 456, 461, 462), (455, 565, 459, 460), (458, 567, 464, 465), (457, 566, 462, 463), (456, 455, 460, 461), (565, 564, 459), (568, 458, 465), (567, 457, 463, 464), (465, 464, 471, 472), (463, 462, 469, 470), (461, 460, 467, 468), (459, 564, 466), (568, 465, 472), (464, 463, 470, 471), (462, 461, 468, 469), (460, 459, 466, 467), (466, 564, 473), (568, 472, 479), (471, 470, 477, 478), (469, 468, 475, 476), (467, 466, 473, 474), (472, 471, 478, 479), (470, 469, 476, 477), (468, 467, 474, 475), (478, 477, 484, 485), (476, 475, 482, 483), (474, 473, 480, 481), (479, 478, 485, 486), (477, 476, 483, 484), (475, 474, 481, 482), (473, 564, 480), (568, 479, 486), (486, 485, 492, 493), (484, 483, 490, 491), (482, 481, 488, 489), (480, 564, 487), (568, 486, 493), (485, 484, 491, 492), (483, 482, 489, 490), (481, 480, 487, 488), (491, 490, 497, 498), (489, 488, 495, 496), (487, 564, 494), (568, 493, 500), (492, 491, 498, 499), (490, 489, 496, 497), (488, 487, 494, 495), (493, 492, 499, 500), (568, 500, 507), (499, 498, 505, 506), (497, 496, 503, 504), (495, 494, 501, 502), (500, 499, 506, 507), (498, 497, 504, 505), (496, 495, 502, 503), (494, 564, 501), (504, 503, 510, 511), (502, 501, 508, 509), (507, 506, 513, 514), (505, 504, 511, 512), (503, 502, 509, 510), (501, 564, 508), (568, 507, 514), (506, 505, 512, 513), (514, 513, 520, 521), (512, 511, 518, 519), (510, 509, 516, 517), (508, 564, 515), (568, 514, 521), (513, 512, 519, 520), (511, 510, 517, 518), (509, 508, 515, 516), (517, 516, 523, 524), (515, 564, 522), (568, 521, 528), (520, 519, 526, 527), (518, 517, 524, 525), (516, 515, 522, 523), (521, 520, 527, 528), (519, 518, 525, 526), (568, 528, 535), (527, 526, 533, 534), (525, 524, 531, 532), (523, 522, 529, 530), (528, 527, 534, 535), (526, 525, 532, 533), (524, 523, 530, 531), (522, 564, 529), (530, 529, 536, 537), (535, 534, 541, 542), (533, 532, 539, 540), (531, 530, 537, 538), (529, 564, 536), (568, 535, 542), (534, 533, 540, 541), (532, 531, 538, 539), (542, 541, 548, 549), (540, 539, 546, 547), (538, 537, 544, 545), (536, 564, 543), (568, 542, 549), (541, 540, 547, 548), (539, 538, 545, 546), (537, 536, 543, 544), (543, 564, 550), (568, 549, 556), (548, 547, 554, 555), (546, 545, 552, 553), (544, 543, 550, 551), (549, 548, 555, 556), (547, 546, 553, 554), (545, 544, 551, 552), (555, 554, 561, 562), (553, 552, 559, 560), (551, 550, 557, 558), (556, 555, 562, 563), (554, 553, 560, 561), (552, 551, 558, 559), (550, 564, 557), (568, 556, 563), (563, 562, 567, 458), (561, 560, 566, 457), (559, 558, 455, 456), (557, 564, 565), (568, 563, 458), (562, 561, 457, 567), (560, 559, 456, 566), (558, 557, 565, 455), (569, 570, 572, 571), (571, 572, 574, 573), (573, 574, 576, 575), (575, 576, 578, 577), (577, 578, 580, 579), (579, 580, 582, 581), (581, 582, 584, 583), (583, 584, 586, 585), (585, 586, 588, 587), (587, 588, 590, 589), (589, 590, 592, 591), (591, 592, 594, 593), (593, 594, 596, 595), (595, 596, 598, 597), (597, 598, 600, 599), (599, 600, 602, 601), (601, 602, 604, 603), (603, 604, 606, 605), (605, 606, 608, 607), (607, 608, 610, 609), (609, 610, 612, 611), (611, 612, 614, 613), (613, 614, 616, 615), (615, 616, 618, 617), (617, 618, 620, 619), (619, 620, 622, 621), (621, 622, 624, 623), (623, 624, 626, 625), (625, 626, 628, 627), (627, 628, 630, 629), (572, 570, 632, 630, 628, 626, 624, 622, 620, 618, 616, 614, 612, 610, 608, 606, 604, 602, 600, 598, 596, 594, 592, 590, 588, 586, 584, 582, 580, 578, 576, 574), (629, 630, 632, 631), (631, 632, 570, 569), (569, 571, 573, 575, 577, 579, 581, 583, 585, 587, 589, 591, 593, 595, 597, 599, 601, 603, 605, 607, 609, 611, 613, 615, 617, 619, 621, 623, 625, 627, 629, 631)])
me_sphere_002.polygons.foreach_set('use_smooth', [1, 1, 1, 1, 1, 1, 1, 1, 1, 1, 1, 1, 1, 1, 1, 1, 1, 1, 1, 1, 1, 1, 1, 1, 1, 1, 1, 1, 1, 1, 1, 1, 1, 1, 1, 1, 1, 1, 1, 1, 1, 1, 1, 1, 1, 1, 1, 1, 1, 1, 1, 1, 1, 1, 1, 1, 1, 1, 1, 1, 1, 1, 1, 1, 1, 1, 1, 1, 1, 1, 1, 1, 1, 1, 1, 1, 1, 1, 1, 1, 1, 1, 1, 1, 1, 1, 1, 1, 1, 1, 1, 1, 0, 1, 1, 1, 1, 1, 1, 1, 1, 1, 1, 1, 1, 1, 1, 1, 1, 1, 1, 1, 1, 1, 1, 1, 1, 1, 1, 1, 1, 1, 1, 1, 1, 1, 1, 1, 1, 1, 1, 1, 1, 1, 1, 1, 1, 1, 1, 1, 1, 1, 1, 1, 1, 1, 1, 1, 1, 1, 1, 1, 1, 1, 1, 1, 1, 1, 1, 1, 1, 1, 1, 1, 1, 1, 1, 1, 1, 1, 1, 1, 1, 1, 1, 1, 1, 1, 1, 1, 1, 1, 1, 1, 1, 1, 1, 1, 1, 1, 1, 1, 1, 1, 1, 1, 1, 1, 1, 1, 1, 1, 1, 1, 1, 1, 1, 1, 1, 1, 1, 1, 1, 1, 1, 1, 1, 1, 1, 1, 1, 1, 1, 1, 1, 1, 1, 1, 1, 1, 1, 1, 1, 1, 1, 1, 1, 1, 1, 1, 1, 1, 1, 1, 1, 1, 1, 1, 1, 1, 1, 1, 1, 1, 1, 1, 1, 1, 1, 1, 1, 1, 1, 1, 1, 1, 1, 1, 1, 1, 1, 1, 1, 1, 1, 1, 1, 1, 1, 1, 1, 1, 1, 1, 1, 1, 1, 1, 1, 1, 1, 1, 1, 1, 1, 1, 1, 1, 1, 1, 1, 1, 1, 1, 1, 1, 1, 1, 1, 1, 1, 1, 1, 1, 1, 1, 1, 1, 1, 1, 1, 1, 1, 1, 1, 1, 1, 1, 1, 1, 1, 1, 1, 1, 1, 1, 1, 1, 1, 1, 1, 1, 1, 1, 1, 1, 1, 1, 1, 1, 1, 1, 1, 1, 1, 1, 1, 1, 1, 1, 1, 1, 1, 1, 1, 1, 1, 1, 1, 1, 1, 1, 1, 1, 1, 1, 1, 1, 1, 1, 1, 1, 1, 1, 1, 1, 1, 1, 1, 1, 1, 1, 1, 1, 1, 1, 1, 1, 1, 1, 1, 1, 1, 1, 1, 1, 1, 1, 1, 1, 1, 1, 1, 1, 1, 1, 1, 1, 1, 1, 1, 1, 1, 1, 1, 1, 1, 1, 1, 1, 1, 1, 1, 1, 1, 1, 1, 1, 1, 1, 1, 1, 1, 1, 1, 1, 1, 1, 1, 1, 1, 1, 1, 1, 1, 1, 1, 1, 1, 1, 1, 1, 1, 1, 1, 1, 1, 1, 1, 1, 1, 1, 1, 1, 1, 1, 1, 1, 1, 1, 1, 1, 1, 1, 1, 1, 1, 1, 1, 1, 1, 1, 1, 1, 1, 1, 1, 1, 1, 1, 1, 1, 1, 1, 1, 1, 1, 1, 1, 1, 1, 1, 1, 1, 1, 1, 1, 1, 1, 1, 1, 1, 1, 1, 1, 1, 1, 1, 1, 1, 1, 1, 1, 1, 1, 1, 1, 1, 1, 1, 1, 1, 1, 1, 1, 1, 1, 1, 1, 1, 1, 1, 1, 1, 1, 1, 1, 1, 1, 1, 1, 1, 1, 1, 1, 1, 1, 1, 1, 1, 1, 1, 1, 1, 1, 1, 1, 1, 1, 1, 1, 1, 1, 1, 1, 1, 1, 1, 1, 1, 1, 1, 1, 1, 1, 1, 1, 1, 1, 1, 1, 1, 1, 1, 1, 1, 1, 1, 1, 1, 1, 1, 1, 1, 1, 1, 1, 1, 1, 1, 1, 1, 1, 1, 1, 1, 1, 1, 1, 1, 1, 1, 1, 1, 1, 1, 1, 1, 1, 1, 1, 0, 1, 1, 0])
me_sphere_002.polygons.foreach_set('material_index', [0, 0, 0, 0, 0, 0, 0, 0, 0, 0, 0, 0, 0, 0, 0, 0, 0, 0, 0, 0, 0, 0, 0, 0, 0, 0, 0, 0, 0, 0, 0, 0, 0, 0, 0, 0, 0, 0, 0, 0, 0, 0, 0, 0, 0, 0, 0, 0, 0, 0, 0, 0, 0, 0, 0, 0, 0, 0, 0, 0, 0, 0, 0, 0, 0, 1, 1, 1, 1, 1, 1, 1, 1, 1, 1, 1, 1, 1, 1, 1, 1, 1, 1, 1, 1, 1, 1, 1, 1, 1, 1, 1, 1, 1, 1, 1, 1, 1, 1, 1, 1, 1, 1, 1, 1, 1, 1, 1, 1, 1, 1, 1, 1, 1, 1, 1, 1, 1, 1, 1, 1, 1, 1, 1, 1, 1, 1, 1, 1, 1, 1, 1, 1, 1, 1, 1, 1, 1, 1, 1, 1, 1, 1, 1, 1, 1, 1, 1, 1, 1, 1, 1, 1, 1, 1, 1, 1, 1, 1, 1, 1, 1, 0, 0, 0, 0, 0, 0, 0, 0, 0, 0, 0, 0, 0, 0, 0, 0, 0, 0, 0, 0, 0, 0, 0, 0, 0, 0, 0, 0, 0, 0, 0, 0, 0, 0, 0, 0, 0, 0, 0, 0, 0, 0, 0, 0, 0, 0, 0, 0, 0, 0, 0, 0, 0, 0, 0, 0, 0, 0, 0, 0, 0, 0, 0, 0, 0, 0, 0, 0, 0, 0, 0, 0, 0, 0, 0, 0, 0, 0, 0, 0, 0, 0, 0, 0, 0, 0, 0, 0, 0, 0, 0, 0, 0, 0, 0, 0, 0, 0, 0, 0, 0, 0, 0, 0, 0, 0, 0, 0, 0, 0, 0, 0, 0, 0, 0, 0, 0, 0, 0, 0, 0, 0, 0, 0, 0, 0, 0, 0, 0, 0, 0, 0, 0, 0, 0, 0, 0, 0, 0, 0, 0, 0, 0, 0, 0, 0, 0, 0, 0, 0, 0, 0, 0, 0, 0, 0, 0, 0, 0, 0, 0, 0, 0, 0, 0, 0, 0, 0, 0, 0, 0, 0, 0, 0, 0, 0, 0, 0, 0, 0, 0, 0, 0, 0, 0, 0, 0, 0, 0, 0, 0, 0, 0, 0, 0, 0, 0, 0, 0, 0, 0, 0, 0, 0, 0, 0, 0, 0, 0, 0, 0, 0, 0, 0, 0, 0, 0, 0, 0, 0, 0, 0, 0, 0, 0, 0, 0, 0, 0, 0, 0, 0, 0, 0, 0, 0, 0, 0, 0, 0, 0, 0, 0, 0, 0, 0, 0, 0, 0, 0, 0, 0, 0, 0, 0, 0, 0, 0, 0, 0, 0, 0, 0, 0, 0, 0, 0, 0, 0, 0, 0, 0, 0, 0, 0, 0, 0, 0, 0, 0, 0, 0, 0, 0, 0, 0, 0, 0, 0, 0, 0, 0, 0, 0, 0, 0, 0, 0, 0, 0, 0, 0, 0, 0, 0, 0, 0, 0, 0, 0, 0, 0, 0, 0, 0, 0, 0, 0, 0, 0, 0, 0, 0, 0, 0, 0, 0, 0, 0, 0, 0, 0, 0, 0, 0, 0, 0, 0, 0, 0, 0, 0, 0, 0, 0, 0, 0, 0, 0, 0, 0, 0, 0, 0, 0, 0, 0, 0, 0, 0, 0, 0, 0, 0, 0, 0, 0, 0, 0, 0, 0, 0, 0, 0, 0, 0, 0, 0, 0, 0, 0, 0, 0, 0, 0, 0, 0, 0, 0, 0, 0, 0, 0, 0, 0, 0, 0, 0, 0, 0, 0, 0, 0, 0, 0, 0, 0, 0, 0, 0, 0, 0, 0, 0, 0, 0, 0, 0, 0, 0, 0, 0, 0, 0, 0, 0, 0, 0, 0, 0, 0, 0, 0, 0, 0, 0, 0, 0, 0, 0, 0, 0, 0, 0, 0, 0, 0, 0, 0, 1, 1, 1, 1, 1, 1, 1, 1, 1, 1, 1, 1, 1, 1, 1, 1, 1, 1, 1, 1, 1, 1, 1, 1, 1, 1, 1, 1, 1, 1, 1, 1, 1, 1])
_uv = me_sphere_002.uv_layers.new(name='UVMap')
_uv.uv.foreach_set('vector', [0.8317, 0.5373, 0.819, 0.66, 0.756, 0.6342, 0.7702, 0.5123, 0.7991, 0.7813, 0.7439, 0.8958, 0.6885, 0.8693, 0.7356, 0.7548, 0.819, 0.66, 0.7991, 0.7813, 0.7356, 0.7548, 0.756, 0.6342, 0.7439, 0.8958, 0.4922, 0.9308, 0.6885, 0.8693, 0.756, 0.6342, 0.7356, 0.7548, 0.6774, 0.7287, 0.6955, 0.6076, 0.6885, 0.8693, 0.4922, 0.9308, 0.6405, 0.8457, 0.7702, 0.5123, 0.756, 0.6342, 0.6955, 0.6076, 0.7092, 0.4855, 0.7356, 0.7548, 0.6885, 0.8693, 0.6405, 0.8457, 0.6774, 0.7287, 0.6405, 0.8457, 0.4922, 0.9308, 0.5961, 0.8266, 0.7092, 0.4855, 0.6955, 0.6076, 0.6364, 0.5838, 0.6476, 0.4608, 0.6774, 0.7287, 0.6405, 0.8457, 0.5961, 0.8266, 0.6223, 0.7063, 0.6955, 0.6076, 0.6774, 0.7287, 0.6223, 0.7063, 0.6364, 0.5838, 0.6476, 0.4608, 0.6364, 0.5838, 0.5777, 0.5661, 0.5851, 0.442, 0.6223, 0.7063, 0.5961, 0.8266, 0.5533, 0.8133, 0.5689, 0.6901, 0.6364, 0.5838, 0.6223, 0.7063, 0.5689, 0.6901, 0.5777, 0.5661, 0.5961, 0.8266, 0.4922, 0.9308, 0.5533, 0.8133, 0.5777, 0.5661, 0.5689, 0.6901, 0.5163, 0.6818, 0.5191, 0.5569, 0.5533, 0.8133, 0.4922, 0.9308, 0.5114, 0.8066, 0.5851, 0.442, 0.5777, 0.5661, 0.5191, 0.5569, 0.5216, 0.432, 0.5689, 0.6901, 0.5533, 0.8133, 0.5114, 0.8066, 0.5163, 0.6818, 0.5191, 0.5569, 0.5163, 0.6818, 0.4638, 0.6821, 0.4605, 0.5573, 0.5114, 0.8066, 0.4922, 0.9308, 0.4696, 0.8069, 0.5216, 0.432, 0.5191, 0.5569, 0.4605, 0.5573, 0.4576, 0.4324, 0.5163, 0.6818, 0.5114, 0.8066, 0.4696, 0.8069, 0.4638, 0.6821, 0.4576, 0.4324, 0.4605, 0.5573, 0.4019, 0.5673, 0.3941, 0.4433, 0.4638, 0.6821, 0.4696, 0.8069, 0.4276, 0.8141, 0.4111, 0.6912, 0.4605, 0.5573, 0.4638, 0.6821, 0.4111, 0.6912, 0.4019, 0.5673, 0.4696, 0.8069, 0.4922, 0.9308, 0.4276, 0.8141, 0.3941, 0.4433, 0.4019, 0.5673, 0.3432, 0.5856, 0.3317, 0.4627, 0.4111, 0.6912, 0.4276, 0.8141, 0.3848, 0.8279, 0.3576, 0.708, 0.4019, 0.5673, 0.4111, 0.6912, 0.3576, 0.708, 0.3432, 0.5856, 0.4276, 0.8141, 0.4922, 0.9308, 0.3848, 0.8279, 0.3432, 0.5856, 0.3576, 0.708, 0.3024, 0.7308, 0.284, 0.6098, 0.3848, 0.8279, 0.4922, 0.9308, 0.3402, 0.8475, 0.3317, 0.4627, 0.3432, 0.5856, 0.284, 0.6098, 0.2702, 0.4877, 0.3576, 0.708, 0.3848, 0.8279, 0.3402, 0.8475, 0.3024, 0.7308, 0.284, 0.6098, 0.3024, 0.7308, 0.2438, 0.7571, 0.2233, 0.6365, 0.3402, 0.8475, 0.4922, 0.9308, 0.2918, 0.8715, 0.2702, 0.4877, 0.284, 0.6098, 0.2233, 0.6365, 0.2092, 0.5145, 0.3024, 0.7308, 0.3402, 0.8475, 0.2918, 0.8715, 0.2438, 0.7571, 0.2092, 0.5145, 0.2233, 0.6365, 0.1601, 0.6619, 0.1476, 0.5392, 0.2438, 0.7571, 0.2918, 0.8715, 0.2354, 0.898, 0.1798, 0.7834, 0.2233, 0.6365, 0.2438, 0.7571, 0.1798, 0.7834, 0.1601, 0.6619, 0.2918, 0.8715, 0.4922, 0.9308, 0.2354, 0.898, 0.1798, 0.7834, 0.2354, 0.898, 0.1617, 0.9238, 0.1085, 0.8053, 0.1601, 0.6619, 0.1798, 0.7834, 0.1085, 0.8053, 0.09373, 0.682, 0.2354, 0.898, 0.4922, 0.9308, 0.1617, 0.9238, 0.1476, 0.5392, 0.1601, 0.6619, 0.09373, 0.682, 0.08512, 0.558, 0.09373, 0.682, 0.1085, 0.8053, 0.02977, 0.8177, 0.02449, 0.6929, 0.1617, 0.9238, 0.4922, 0.9308, 0.05372, 0.9418, 0.08512, 0.558, 0.09373, 0.682, 0.02449, 0.6929, 0.02156, 0.568, 0.1085, 0.8053, 0.1617, 0.9238, 0.05372, 0.9418, 0.02977, 0.8177, 1.054, 0.9418, 0.4922, 0.9308, 0.9202, 0.9409, 1.022, 0.568, 1.024, 0.6929, 0.9541, 0.6924, 0.9576, 0.5676, 1.03, 0.8177, 1.054, 0.9418, 0.9202, 0.9409, 0.9479, 0.8172, 1.024, 0.6929, 1.03, 0.8177, 0.9479, 0.8172, 0.9541, 0.6924, 0.9576, 0.5676, 0.9541, 0.6924, 0.8851, 0.6806, 0.8941, 0.5567, 0.9479, 0.8172, 0.9202, 0.9409, 0.8155, 0.9218, 0.8697, 0.8037, 0.9541, 0.6924, 0.9479, 0.8172, 0.8697, 0.8037, 0.8851, 0.6806, 0.9202, 0.9409, 0.4922, 0.9308, 0.8155, 0.9218, 0.7092, 0.4855, 0.6476, 0.4608, 0.5851, 0.442, 0.5216, 0.432, 0.4576, 0.4324, 1.394, 0.4433, 1.332, 0.4627, 1.27, 0.4877, 1.209, 0.5145, 1.148, 0.5392, 1.085, 0.558, 1.022, 0.568, 0.9576, 0.5676, 0.8941, 0.5567, 0.8317, 0.5373, 0.7702, 0.5123, 0.8851, 0.6806, 0.8697, 0.8037, 0.7991, 0.7813, 0.819, 0.66, 0.8155, 0.9218, 0.4922, 0.9308, 0.7439, 0.8958, 0.8941, 0.5567, 0.8851, 0.6806, 0.819, 0.66, 0.8317, 0.5373, 0.8697, 0.8037, 0.8155, 0.9218, 0.7439, 0.8958, 0.7991, 0.7813, 0.7954, 0.8517, 0.82, 0.9566, 0.7737, 0.7844, 0.7518, 0.7391, 0.2529, 0.7198, 0.2718, 0.6673, 0.4985, 1.206, 0.928, 1.158, 0.9811, 1.178, 0.9703, 0.88, 0.8905, 0.8712, 0.7736, 0.7339, 0.7954, 0.8517, 0.7518, 0.7391, 0.7323, 0.6883, 0.3671, -0.009006, 0.4008, -0.07684, 0.4252, 0.3381, 0.397, 0.3674, 0.9811, 1.178, 1.037, 1.173, 1.061, 0.8779, 0.9703, 0.88, 0.4008, -0.07684, 0.4403, -0.1218, 0.4559, 0.3186, 0.4252, 0.3381, 0.03747, 1.173, 0.08716, 1.143, 0.1302, 0.8649, 0.06081, 0.8779, 0.8489, 1.045, 0.8842, 1.113, 0.8367, 0.8518, 0.8005, 0.8225, 0.4403, -0.1218, 0.4845, -0.1422, 0.4884, 0.3098, 0.4559, 0.3186, 0.08716, 1.143, 0.1274, 1.089, 0.1759, 0.8415, 0.1302, 0.8649, 0.4845, -0.1422, 0.53, -0.1372, 0.5213, 0.312, 0.4884, 0.3098, 0.1274, 1.089, 0.1599, 1.013, 0.2077, 0.8086, 0.1759, 0.8415, 0.53, -0.1372, 0.5727, -0.1071, 0.5532, 0.325, 0.5213, 0.312, 0.1599, 1.013, 0.1869, 0.9174, 0.2322, 0.7675, 0.2077, 0.8086, 0.5727, -0.1071, 0.6099, -0.05293, 0.583, 0.3484, 0.5532, 0.325, 0.1869, 0.9174, 0.2103, 0.807, 0.2529, 0.7198, 0.2322, 0.7675, 0.6099, -0.05293, 0.6416, 0.02317, 0.6101, 0.3813, 0.583, 0.3484, 0.2103, 0.807, 0.2314, 0.6854, 0.2718, 0.6673, 0.2529, 0.7198, 0.6416, 0.02317, 0.6686, 0.1183, 0.6345, 0.4223, 0.6101, 0.3813, 0.2314, 0.6854, 0.2513, 0.5574, 0.2901, 0.612, 0.2718, 0.6673, 0.6686, 0.1183, 0.6921, 0.2287, 0.6566, 0.47, 0.6345, 0.4223, 0.2513, 0.5574, 0.2711, 0.4279, 0.3085, 0.5561, 0.2901, 0.612, 0.6921, 0.2287, 0.7135, 0.3503, 0.6767, 0.5226, 0.6566, 0.47, 0.2711, 0.4279, 0.2916, 0.3018, 0.3279, 0.5016, 0.3085, 0.5561, 0.7135, 0.3503, 0.7336, 0.4783, 0.6956, 0.5779, 0.6767, 0.5226, 0.2916, 0.3018, 0.3137, 0.184, 0.3487, 0.4507, 0.3279, 0.5016, 0.8735, 1.025, 0.846, 0.9371, 0.8223, 0.8325, 0.8012, 0.7152, 0.7818, 0.5896, 0.7633, 0.4606, 0.7449, 0.3331, 0.726, 0.212, 0.7058, 0.102, 0.6837, 0.007261, 0.6599, -0.06854, 0.6368, -0.1225, 0.6286, -0.1525, 0.7505, -0.1575, 1.176, -0.1371, 1.303, -0.09235, 1.302, -0.02478, 1.286, 0.06295, 1.269, 0.1675, 1.251, 0.2848, 1.234, 0.4104, 1.216, 0.5394, 1.198, 0.6669, 1.178, 0.788, 1.156, 0.898, 1.13, 0.9927, 1.1, 1.069, 1.065, 1.122, 1.025, 1.153, 0.9836, 1.157, 0.9427, 1.137, 0.9056, 1.092, 0.7336, 0.4783, 0.7533, 0.6079, 0.7139, 0.6338, 0.6956, 0.5779, 0.3137, 0.184, 0.3384, 0.07907, 0.3716, 0.4054, 0.3487, 0.4507, 0.8842, 1.113, 0.928, 1.158, 0.8905, 0.8712, 0.8367, 0.8518, 0.7533, 0.6079, 0.7736, 0.7339, 0.7323, 0.6883, 0.7139, 0.6338, 0.3384, 0.07907, 0.3671, -0.009006, 0.397, 0.3674, 0.3716, 0.4054, 0.6101, 0.3813, 0.6345, 0.4223, 0.4985, 1.206, 0.2718, 0.6673, 0.2901, 0.612, 0.4985, 1.206, 0.6345, 0.4223, 0.6566, 0.47, 0.4985, 1.206, 0.2901, 0.612, 0.3085, 0.5561, 0.4985, 1.206, 0.6566, 0.47, 0.6767, 0.5226, 0.4985, 1.206, 0.3085, 0.5561, 0.3279, 0.5016, 0.4985, 1.206, 0.7737, 0.7844, 0.8005, 0.8225, 0.4985, 1.206, 0.6767, 0.5226, 0.6956, 0.5779, 0.4985, 1.206, 0.3279, 0.5016, 0.3487, 0.4507, 0.4985, 1.206, 0.8005, 0.8225, 0.8367, 0.8518, 0.4985, 1.206, 0.6956, 0.5779, 0.7139, 0.6338, 0.4985, 1.206, 0.3487, 0.4507, 0.3716, 0.4054, 0.4985, 1.206, 0.8367, 0.8518, 0.8905, 0.8712, 0.4985, 1.206, 0.7139, 0.6338, 0.7323, 0.6883, 0.4985, 1.206, 0.3716, 0.4054, 0.397, 0.3674, 0.4985, 1.206, 0.8905, 0.8712, 0.9703, 0.88, 0.4985, 1.206, 0.7323, 0.6883, 0.7518, 0.7391, 0.4985, 1.206, 0.397, 0.3674, 0.4252, 0.3381, 0.4985, 1.206, 0.9703, 0.88, 1.061, 0.8779, 0.4985, 1.206, 0.7518, 0.7391, 0.7737, 0.7844, 0.4985, 1.206, 0.4252, 0.3381, 0.4559, 0.3186, 0.4985, 1.206, 0.06081, 0.8779, 0.1302, 0.8649, 0.4985, 1.206, 0.4559, 0.3186, 0.4884, 0.3098, 0.4985, 1.206, 0.1302, 0.8649, 0.1759, 0.8415, 0.4985, 1.206, 0.4884, 0.3098, 0.5213, 0.312, 0.4985, 1.206, 0.1759, 0.8415, 0.2077, 0.8086, 0.4985, 1.206, 0.5213, 0.312, 0.5532, 0.325, 0.4985, 1.206, 0.2077, 0.8086, 0.2322, 0.7675, 0.4985, 1.206, 0.5532, 0.325, 0.583, 0.3484, 0.4985, 1.206, 0.2322, 0.7675, 0.2529, 0.7198, 0.4985, 1.206, 0.583, 0.3484, 0.6101, 0.3813, 0.4985, 1.206, 0.8489, 1.045, 0.82, 0.9566, 0.846, 0.9371, 0.8735, 1.025, 0.8842, 1.113, 0.8489, 1.045, 0.8735, 1.025, 0.9056, 1.092, 0.928, 1.158, 0.8842, 1.113, 0.9056, 1.092, 0.9427, 1.137, 0.9811, 1.178, 0.928, 1.158, 0.9427, 1.137, 0.9836, 1.157, 1.037, 1.173, 0.9811, 1.178, 0.9836, 1.157, 1.025, 1.153, 0.08716, 1.143, 0.03747, 1.173, 0.03476, 1.239, 0.07448, 1.209, 0.1274, 1.089, 0.08716, 1.143, 0.07952, 1.204, 0.1138, 1.15, 0.1599, 1.013, 0.1274, 1.089, 0.1181, 1.141, 0.1469, 1.065, 0.1869, 0.9174, 0.1599, 1.013, 0.1505, 1.053, 0.1748, 0.9586, 0.2103, 0.807, 0.1869, 0.9174, 0.1779, 0.9447, 0.1989, 0.8347, 0.2314, 0.6854, 0.2103, 0.807, 0.2017, 0.8189, 0.2207, 0.6979, 0.2513, 0.5574, 0.2314, 0.6854, 0.2232, 0.6809, 0.2411, 0.5534, 0.2711, 0.4279, 0.2513, 0.5574, 0.2435, 0.536, 0.2612, 0.4069, 0.2916, 0.3018, 0.2711, 0.4279, 0.2637, 0.3896, 0.2819, 0.264, 0.3137, 0.184, 0.2916, 0.3018, 0.2845, 0.2475, 0.3042, 0.1302, 0.3384, 0.07907, 0.3137, 0.184, 0.307, 0.1151, 0.3292, 0.01056, 0.3671, -0.009006, 0.3384, 0.07907, 0.3325, -0.002531, 0.3584, -0.09026, 0.4008, -0.07684, 0.3671, -0.009006, 0.3622, -0.1008, 0.3931, -0.1684, 0.4403, -0.1218, 0.4008, -0.07684, 0.3977, -0.176, 0.4342, -0.2208, 0.4845, -0.1422, 0.4403, -0.1218, 0.4395, -0.2253, 0.4808, -0.2456, 0.53, -0.1372, 0.4845, -0.1422, 0.7505, -0.1575, 0.6286, -0.1525, 0.5727, -0.1071, 0.53, -0.1372, 0.6286, -0.1525, 0.6368, -0.1225, 0.6099, -0.05293, 0.5727, -0.1071, 0.6368, -0.1225, 0.6599, -0.06854, 0.6416, 0.02317, 0.6099, -0.05293, 0.6599, -0.06854, 0.6837, 0.007261, 0.6686, 0.1183, 0.6416, 0.02317, 0.6837, 0.007261, 0.7058, 0.102, 0.6921, 0.2287, 0.6686, 0.1183, 0.7058, 0.102, 0.726, 0.212, 0.7135, 0.3503, 0.6921, 0.2287, 0.726, 0.212, 0.7449, 0.3331, 0.7336, 0.4783, 0.7135, 0.3503, 0.7449, 0.3331, 0.7633, 0.4606, 0.7533, 0.6079, 0.7336, 0.4783, 0.7633, 0.4606, 0.7818, 0.5896, 0.7736, 0.7339, 0.7533, 0.6079, 0.7818, 0.5896, 0.8012, 0.7152, 0.7954, 0.8517, 0.7736, 0.7339, 0.8012, 0.7152, 0.8223, 0.8325, 0.82, 0.9566, 0.7954, 0.8517, 0.8223, 0.8325, 0.846, 0.9371, 0.82, 0.9566, 0.8489, 1.045, 0.8005, 0.8225, 0.7737, 0.7844, 0.8317, 0.5373, 0.819, 0.66, 0.756, 0.6342, 0.7702, 0.5123, 0.7991, 0.7813, 0.7439, 0.8958, 0.6885, 0.8693, 0.7356, 0.7548, 0.8848, 0.1721, 0.8576, 0.292, 0.8024, 0.2692, 0.8402, 0.1525, 0.8432, 0.4144, 0.8317, 0.5373, 0.7702, 0.5123, 0.784, 0.3902, 0.819, 0.66, 0.7991, 0.7813, 0.7356, 0.7548, 0.756, 0.6342, 0.7439, 0.8958, 0.4922, 0.9308, 0.6885, 0.8693, 0.9922, 0.06917, 0.8848, 0.1721, 0.8402, 0.1525, 0.8576, 0.292, 0.8432, 0.4144, 0.784, 0.3902, 0.8024, 0.2692, 0.8402, 0.1525, 0.8024, 0.2692, 0.7438, 0.2429, 0.7918, 0.1285, 0.784, 0.3902, 0.7702, 0.5123, 0.7092, 0.4855, 0.7233, 0.3635, 0.756, 0.6342, 0.7356, 0.7548, 0.6774, 0.7287, 0.6955, 0.6076, 0.6885, 0.8693, 0.4922, 0.9308, 0.6405, 0.8457, 0.9922, 0.06917, 0.8402, 0.1525, 0.7918, 0.1285, 0.8024, 0.2692, 0.784, 0.3902, 0.7233, 0.3635, 0.7438, 0.2429, 0.7702, 0.5123, 0.756, 0.6342, 0.6955, 0.6076, 0.7092, 0.4855, 0.7356, 0.7548, 0.6885, 0.8693, 0.6405, 0.8457, 0.6774, 0.7287, 0.6405, 0.8457, 0.4922, 0.9308, 0.5961, 0.8266, 0.9922, 0.06917, 0.7918, 0.1285, 0.7354, 0.102, 0.7438, 0.2429, 0.7233, 0.3635, 0.6601, 0.3381, 0.6798, 0.2166, 0.7092, 0.4855, 0.6955, 0.6076, 0.6364, 0.5838, 0.6476, 0.4608, 0.6774, 0.7287, 0.6405, 0.8457, 0.5961, 0.8266, 0.6223, 0.7063, 0.7918, 0.1285, 0.7438, 0.2429, 0.6798, 0.2166, 0.7354, 0.102, 0.7233, 0.3635, 0.7092, 0.4855, 0.6476, 0.4608, 0.6601, 0.3381, 0.6955, 0.6076, 0.6774, 0.7287, 0.6223, 0.7063, 0.6364, 0.5838, 0.6798, 0.2166, 0.6601, 0.3381, 0.5937, 0.318, 0.6085, 0.1947, 0.6476, 0.4608, 0.6364, 0.5838, 0.5777, 0.5661, 0.5851, 0.442, 0.6223, 0.7063, 0.5961, 0.8266, 0.5533, 0.8133, 0.5689, 0.6901, 0.7354, 0.102, 0.6798, 0.2166, 0.6085, 0.1947, 0.6617, 0.07619, 0.6601, 0.3381, 0.6476, 0.4608, 0.5851, 0.442, 0.5937, 0.318, 0.6364, 0.5838, 0.6223, 0.7063, 0.5689, 0.6901, 0.5777, 0.5661, 0.5961, 0.8266, 0.4922, 0.9308, 0.5533, 0.8133, 0.9922, 0.06917, 0.7354, 0.102, 0.6617, 0.07619, 0.6617, 0.07619, 0.6085, 0.1947, 0.5298, 0.1823, 0.5537, 0.05821, 0.5937, 0.318, 0.5851, 0.442, 0.5216, 0.432, 0.5245, 0.3071, 0.5777, 0.5661, 0.5689, 0.6901, 0.5163, 0.6818, 0.5191, 0.5569, 0.5533, 0.8133, 0.4922, 0.9308, 0.5114, 0.8066, 0.9922, 0.06917, 0.6617, 0.07619, 0.5537, 0.05821, 0.6085, 0.1947, 0.5937, 0.318, 0.5245, 0.3071, 0.5298, 0.1823, 0.5851, 0.442, 0.5777, 0.5661, 0.5191, 0.5569, 0.5216, 0.432, 0.5689, 0.6901, 0.5533, 0.8133, 0.5114, 0.8066, 0.5163, 0.6818, 0.5245, 0.3071, 0.5216, 0.432, 0.4576, 0.4324, 0.4541, 0.3076, 0.5191, 0.5569, 0.5163, 0.6818, 0.4638, 0.6821, 0.4605, 0.5573, 0.5114, 0.8066, 0.4922, 0.9308, 0.4696, 0.8069, 0.9922, 0.06917, 0.5537, 0.05821, 1.42, 0.05912, 0.5298, 0.1823, 0.5245, 0.3071, 0.4541, 0.3076, 0.4479, 0.1828, 0.5216, 0.432, 0.5191, 0.5569, 0.4605, 0.5573, 0.4576, 0.4324, 0.5163, 0.6818, 0.5114, 0.8066, 0.4696, 0.8069, 0.4638, 0.6821, 0.5537, 0.05821, 0.5298, 0.1823, 0.4479, 0.1828, 0.4202, 0.05912, 0.9922, 0.06917, 1.42, 0.05912, 1.316, 0.07817, 0.4479, 0.1828, 0.4541, 0.3076, 0.3851, 0.3194, 0.3697, 0.1963, 0.4576, 0.4324, 0.4605, 0.5573, 0.4019, 0.5673, 0.3941, 0.4433, 0.4638, 0.6821, 0.4696, 0.8069, 0.4276, 0.8141, 0.4111, 0.6912, 0.4202, 0.05912, 0.4479, 0.1828, 0.3697, 0.1963, 0.3155, 0.07817, 0.4541, 0.3076, 0.4576, 0.4324, 0.3941, 0.4433, 0.3851, 0.3194, 0.4605, 0.5573, 0.4638, 0.6821, 0.4111, 0.6912, 0.4019, 0.5673, 0.4696, 0.8069, 0.4922, 0.9308, 0.4276, 0.8141, 0.3941, 0.4433, 0.4019, 0.5673, 0.3432, 0.5856, 0.3317, 0.4627, 0.4111, 0.6912, 0.4276, 0.8141, 0.3848, 0.8279, 0.3576, 0.708, 0.3155, 0.07817, 0.3697, 0.1963, 0.2991, 0.2187, 0.2439, 0.1042, 0.3851, 0.3194, 0.3941, 0.4433, 0.3317, 0.4627, 0.319, 0.34, 0.4019, 0.5673, 0.4111, 0.6912, 0.3576, 0.708, 0.3432, 0.5856, 0.4276, 0.8141, 0.4922, 0.9308, 0.3848, 0.8279, 0.9922, 0.06917, 1.316, 0.07817, 1.244, 0.1042, 0.3697, 0.1963, 0.3851, 0.3194, 0.319, 0.34, 0.2991, 0.2187, 0.2439, 0.1042, 0.2991, 0.2187, 0.2356, 0.2452, 0.1885, 0.1307, 0.319, 0.34, 0.3317, 0.4627, 0.2702, 0.4877, 0.256, 0.3658, 0.3432, 0.5856, 0.3576, 0.708, 0.3024, 0.7308, 0.284, 0.6098, 0.3848, 0.8279, 0.4922, 0.9308, 0.3402, 0.8475, 0.9922, 0.06917, 1.244, 0.1042, 1.188, 0.1307, 0.2991, 0.2187, 0.319, 0.34, 0.256, 0.3658, 0.2356, 0.2452, 0.3317, 0.4627, 0.3432, 0.5856, 0.284, 0.6098, 0.2702, 0.4877, 0.3576, 0.708, 0.3848, 0.8279, 0.3402, 0.8475, 0.3024, 0.7308, 0.284, 0.6098, 0.3024, 0.7308, 0.2438, 0.7571, 0.2233, 0.6365, 0.3402, 0.8475, 0.4922, 0.9308, 0.2918, 0.8715, 0.9922, 0.06917, 1.188, 0.1307, 1.14, 0.1543, 0.2356, 0.2452, 0.256, 0.3658, 0.1955, 0.3924, 0.1774, 0.2713, 0.2702, 0.4877, 0.284, 0.6098, 0.2233, 0.6365, 0.2092, 0.5145, 0.3024, 0.7308, 0.3402, 0.8475, 0.2918, 0.8715, 0.2438, 0.7571, 0.1885, 0.1307, 0.2356, 0.2452, 0.1774, 0.2713, 0.1405, 0.1543, 0.256, 0.3658, 0.2702, 0.4877, 0.2092, 0.5145, 0.1955, 0.3924, 0.9922, 0.06917, 1.14, 0.1543, 1.096, 0.1734, 0.1774, 0.2713, 0.1955, 0.3924, 0.1364, 0.4162, 0.1223, 0.2937, 0.2092, 0.5145, 0.2233, 0.6365, 0.1601, 0.6619, 0.1476, 0.5392, 0.2438, 0.7571, 0.2918, 0.8715, 0.2354, 0.898, 0.1798, 0.7834, 0.1405, 0.1543, 0.1774, 0.2713, 0.1223, 0.2937, 0.09607, 0.1734, 0.1955, 0.3924, 0.2092, 0.5145, 0.1476, 0.5392, 0.1364, 0.4162, 0.2233, 0.6365, 0.2438, 0.7571, 0.1798, 0.7834, 0.1601, 0.6619, 0.2918, 0.8715, 0.4922, 0.9308, 0.2354, 0.898, 0.1798, 0.7834, 0.2354, 0.898, 0.1617, 0.9238, 0.1085, 0.8053, 0.09607, 0.1734, 0.1223, 0.2937, 0.06892, 0.3099, 0.05335, 0.1867, 0.1364, 0.4162, 0.1476, 0.5392, 0.08512, 0.558, 0.07772, 0.4339, 0.1601, 0.6619, 0.1798, 0.7834, 0.1085, 0.8053, 0.09373, 0.682, 0.2354, 0.898, 0.4922, 0.9308, 0.1617, 0.9238, 0.9922, 0.06917, 1.096, 0.1734, 1.053, 0.1867, 0.1223, 0.2937, 0.1364, 0.4162, 0.07772, 0.4339, 0.06892, 0.3099, 0.1476, 0.5392, 0.1601, 0.6619, 0.09373, 0.682, 0.08512, 0.558, 0.05335, 0.1867, 0.06892, 0.3099, 0.01627, 0.3182, 0.01138, 0.1934, 0.07772, 0.4339, 0.08512, 0.558, 0.02156, 0.568, 0.01911, 0.4431, 0.09373, 0.682, 0.1085, 0.8053, 0.02977, 0.8177, 0.02449, 0.6929, 0.1617, 0.9238, 0.4922, 0.9308, 0.05372, 0.9418, 0.9922, 0.06917, 1.053, 0.1867, 1.011, 0.1934, 0.06892, 0.3099, 0.07772, 0.4339, 0.01911, 0.4431, 0.01627, 0.3182, 0.08512, 0.558, 0.09373, 0.682, 0.02449, 0.6929, 0.02156, 0.568, 0.1085, 0.8053, 0.1617, 0.9238, 0.05372, 0.9418, 0.02977, 0.8177, 1.054, 0.9418, 0.4922, 0.9308, 0.9202, 0.9409, 0.9922, 0.06917, 1.011, 0.1934, 0.9696, 0.1931, 1.016, 0.3182, 1.019, 0.4431, 0.9605, 0.4427, 0.9638, 0.3179, 1.022, 0.568, 1.024, 0.6929, 0.9541, 0.6924, 0.9576, 0.5676, 1.03, 0.8177, 1.054, 0.9418, 0.9202, 0.9409, 0.9479, 0.8172, 1.011, 0.1934, 1.016, 0.3182, 0.9638, 0.3179, 0.9696, 0.1931, 1.019, 0.4431, 1.022, 0.568, 0.9576, 0.5676, 0.9605, 0.4427, 1.024, 0.6929, 1.03, 0.8177, 0.9479, 0.8172, 0.9541, 0.6924, 0.9638, 0.3179, 0.9605, 0.4427, 0.9019, 0.4327, 0.9111, 0.3088, 0.9576, 0.5676, 0.9541, 0.6924, 0.8851, 0.6806, 0.8941, 0.5567, 0.9479, 0.8172, 0.9202, 0.9409, 0.8155, 0.9218, 0.8697, 0.8037, 0.9696, 0.1931, 0.9638, 0.3179, 0.9111, 0.3088, 0.9276, 0.1859, 0.9605, 0.4427, 0.9576, 0.5676, 0.8941, 0.5567, 0.9019, 0.4327, 0.9541, 0.6924, 0.9479, 0.8172, 0.8697, 0.8037, 0.8851, 0.6806, 0.9202, 0.9409, 0.4922, 0.9308, 0.8155, 0.9218, 0.9922, 0.06917, 0.9696, 0.1931, 0.9276, 0.1859, 0.9276, 0.1859, 0.9111, 0.3088, 0.8576, 0.292, 0.8848, 0.1721, 0.9019, 0.4327, 0.8941, 0.5567, 0.8317, 0.5373, 0.8432, 0.4144, 0.8851, 0.6806, 0.8697, 0.8037, 0.7991, 0.7813, 0.819, 0.66, 0.8155, 0.9218, 0.4922, 0.9308, 0.7439, 0.8958, 0.9922, 0.06917, 0.9276, 0.1859, 0.8848, 0.1721, 0.9111, 0.3088, 0.9019, 0.4327, 0.8432, 0.4144, 0.8576, 0.292, 0.8941, 0.5567, 0.8851, 0.6806, 0.819, 0.66, 0.8317, 0.5373, 0.8697, 0.8037, 0.8155, 0.9218, 0.7439, 0.8958, 0.7991, 0.7813, 0.8317, 0.5373, 0.819, 0.66, 0.756, 0.6342, 0.7702, 0.5123, 0.7991, 0.7813, 0.7439, 0.8958, 0.6885, 0.8693, 0.7356, 0.7548, 0.8848, 0.1721, 0.8576, 0.292, 0.8024, 0.2692, 0.8402, 0.1525, 0.8432, 0.4144, 0.8317, 0.5373, 0.7702, 0.5123, 0.784, 0.3902, 0.819, 0.66, 0.7991, 0.7813, 0.7356, 0.7548, 0.756, 0.6342, 0.7439, 0.8958, 0.4922, 0.9308, 0.6885, 0.8693, 0.9922, 0.06917, 0.8848, 0.1721, 0.8402, 0.1525, 0.8576, 0.292, 0.8432, 0.4144, 0.784, 0.3902, 0.8024, 0.2692, 0.8402, 0.1525, 0.8024, 0.2692, 0.7438, 0.2429, 0.7918, 0.1285, 0.784, 0.3902, 0.7702, 0.5123, 0.7092, 0.4855, 0.7233, 0.3635, 0.756, 0.6342, 0.7356, 0.7548, 0.6774, 0.7287, 0.6955, 0.6076, 0.6885, 0.8693, 0.4922, 0.9308, 0.6405, 0.8457, 0.9922, 0.06917, 0.8402, 0.1525, 0.7918, 0.1285, 0.8024, 0.2692, 0.784, 0.3902, 0.7233, 0.3635, 0.7438, 0.2429, 0.7702, 0.5123, 0.756, 0.6342, 0.6955, 0.6076, 0.7092, 0.4855, 0.7356, 0.7548, 0.6885, 0.8693, 0.6405, 0.8457, 0.6774, 0.7287, 0.6405, 0.8457, 0.4922, 0.9308, 0.5961, 0.8266, 0.9922, 0.06917, 0.7918, 0.1285, 0.7354, 0.102, 0.7438, 0.2429, 0.7233, 0.3635, 0.6601, 0.3381, 0.6798, 0.2166, 0.7092, 0.4855, 0.6955, 0.6076, 0.6364, 0.5838, 0.6476, 0.4608, 0.6774, 0.7287, 0.6405, 0.8457, 0.5961, 0.8266, 0.6223, 0.7063, 0.7918, 0.1285, 0.7438, 0.2429, 0.6798, 0.2166, 0.7354, 0.102, 0.7233, 0.3635, 0.7092, 0.4855, 0.6476, 0.4608, 0.6601, 0.3381, 0.6955, 0.6076, 0.6774, 0.7287, 0.6223, 0.7063, 0.6364, 0.5838, 0.6798, 0.2166, 0.6601, 0.3381, 0.5937, 0.318, 0.6085, 0.1947, 0.6476, 0.4608, 0.6364, 0.5838, 0.5777, 0.5661, 0.5851, 0.442, 0.6223, 0.7063, 0.5961, 0.8266, 0.5533, 0.8133, 0.5689, 0.6901, 0.7354, 0.102, 0.6798, 0.2166, 0.6085, 0.1947, 0.6617, 0.07619, 0.6601, 0.3381, 0.6476, 0.4608, 0.5851, 0.442, 0.5937, 0.318, 0.6364, 0.5838, 0.6223, 0.7063, 0.5689, 0.6901, 0.5777, 0.5661, 0.5961, 0.8266, 0.4922, 0.9308, 0.5533, 0.8133, 0.9922, 0.06917, 0.7354, 0.102, 0.6617, 0.07619, 0.6617, 0.07619, 0.6085, 0.1947, 0.5298, 0.1823, 0.5537, 0.05821, 0.5937, 0.318, 0.5851, 0.442, 0.5216, 0.432, 0.5245, 0.3071, 0.5777, 0.5661, 0.5689, 0.6901, 0.5163, 0.6818, 0.5191, 0.5569, 0.5533, 0.8133, 0.4922, 0.9308, 0.5114, 0.8066, 0.9922, 0.06917, 0.6617, 0.07619, 0.5537, 0.05821, 0.6085, 0.1947, 0.5937, 0.318, 0.5245, 0.3071, 0.5298, 0.1823, 0.5851, 0.442, 0.5777, 0.5661, 0.5191, 0.5569, 0.5216, 0.432, 0.5689, 0.6901, 0.5533, 0.8133, 0.5114, 0.8066, 0.5163, 0.6818, 0.5245, 0.3071, 0.5216, 0.432, 0.4576, 0.4324, 0.4541, 0.3076, 0.5191, 0.5569, 0.5163, 0.6818, 0.4638, 0.6821, 0.4605, 0.5573, 0.5114, 0.8066, 0.4922, 0.9308, 0.4696, 0.8069, 0.9922, 0.06917, 0.5537, 0.05821, 1.42, 0.05912, 0.5298, 0.1823, 0.5245, 0.3071, 0.4541, 0.3076, 0.4479, 0.1828, 0.5216, 0.432, 0.5191, 0.5569, 0.4605, 0.5573, 0.4576, 0.4324, 0.5163, 0.6818, 0.5114, 0.8066, 0.4696, 0.8069, 0.4638, 0.6821, 0.5537, 0.05821, 0.5298, 0.1823, 0.4479, 0.1828, 0.4202, 0.05912, 0.9922, 0.06917, 1.42, 0.05912, 1.316, 0.07817, 0.4479, 0.1828, 0.4541, 0.3076, 0.3851, 0.3194, 0.3697, 0.1963, 0.4576, 0.4324, 0.4605, 0.5573, 0.4019, 0.5673, 0.3941, 0.4433, 0.4638, 0.6821, 0.4696, 0.8069, 0.4276, 0.8141, 0.4111, 0.6912, 0.4202, 0.05912, 0.4479, 0.1828, 0.3697, 0.1963, 0.3155, 0.07817, 0.4541, 0.3076, 0.4576, 0.4324, 0.3941, 0.4433, 0.3851, 0.3194, 0.4605, 0.5573, 0.4638, 0.6821, 0.4111, 0.6912, 0.4019, 0.5673, 0.4696, 0.8069, 0.4922, 0.9308, 0.4276, 0.8141, 0.3941, 0.4433, 0.4019, 0.5673, 0.3432, 0.5856, 0.3317, 0.4627, 0.4111, 0.6912, 0.4276, 0.8141, 0.3848, 0.8279, 0.3576, 0.708, 0.3155, 0.07817, 0.3697, 0.1963, 0.2991, 0.2187, 0.2439, 0.1042, 0.3851, 0.3194, 0.3941, 0.4433, 0.3317, 0.4627, 0.319, 0.34, 0.4019, 0.5673, 0.4111, 0.6912, 0.3576, 0.708, 0.3432, 0.5856, 0.4276, 0.8141, 0.4922, 0.9308, 0.3848, 0.8279, 0.9922, 0.06917, 1.316, 0.07817, 1.244, 0.1042, 0.3697, 0.1963, 0.3851, 0.3194, 0.319, 0.34, 0.2991, 0.2187, 0.2439, 0.1042, 0.2991, 0.2187, 0.2356, 0.2452, 0.1885, 0.1307, 0.319, 0.34, 0.3317, 0.4627, 0.2702, 0.4877, 0.256, 0.3658, 0.3432, 0.5856, 0.3576, 0.708, 0.3024, 0.7308, 0.284, 0.6098, 0.3848, 0.8279, 0.4922, 0.9308, 0.3402, 0.8475, 0.9922, 0.06917, 1.244, 0.1042, 1.188, 0.1307, 0.2991, 0.2187, 0.319, 0.34, 0.256, 0.3658, 0.2356, 0.2452, 0.3317, 0.4627, 0.3432, 0.5856, 0.284, 0.6098, 0.2702, 0.4877, 0.3576, 0.708, 0.3848, 0.8279, 0.3402, 0.8475, 0.3024, 0.7308, 0.284, 0.6098, 0.3024, 0.7308, 0.2438, 0.7571, 0.2233, 0.6365, 0.3402, 0.8475, 0.4922, 0.9308, 0.2918, 0.8715, 0.9922, 0.06917, 1.188, 0.1307, 1.14, 0.1543, 0.2356, 0.2452, 0.256, 0.3658, 0.1955, 0.3924, 0.1774, 0.2713, 0.2702, 0.4877, 0.284, 0.6098, 0.2233, 0.6365, 0.2092, 0.5145, 0.3024, 0.7308, 0.3402, 0.8475, 0.2918, 0.8715, 0.2438, 0.7571, 0.1885, 0.1307, 0.2356, 0.2452, 0.1774, 0.2713, 0.1405, 0.1543, 0.256, 0.3658, 0.2702, 0.4877, 0.2092, 0.5145, 0.1955, 0.3924, 0.9922, 0.06917, 1.14, 0.1543, 1.096, 0.1734, 0.1774, 0.2713, 0.1955, 0.3924, 0.1364, 0.4162, 0.1223, 0.2937, 0.2092, 0.5145, 0.2233, 0.6365, 0.1601, 0.6619, 0.1476, 0.5392, 0.2438, 0.7571, 0.2918, 0.8715, 0.2354, 0.898, 0.1798, 0.7834, 0.1405, 0.1543, 0.1774, 0.2713, 0.1223, 0.2937, 0.09607, 0.1734, 0.1955, 0.3924, 0.2092, 0.5145, 0.1476, 0.5392, 0.1364, 0.4162, 0.2233, 0.6365, 0.2438, 0.7571, 0.1798, 0.7834, 0.1601, 0.6619, 0.2918, 0.8715, 0.4922, 0.9308, 0.2354, 0.898, 0.1798, 0.7834, 0.2354, 0.898, 0.1617, 0.9238, 0.1085, 0.8053, 0.09607, 0.1734, 0.1223, 0.2937, 0.06892, 0.3099, 0.05335, 0.1867, 0.1364, 0.4162, 0.1476, 0.5392, 0.08512, 0.558, 0.07772, 0.4339, 0.1601, 0.6619, 0.1798, 0.7834, 0.1085, 0.8053, 0.09373, 0.682, 0.2354, 0.898, 0.4922, 0.9308, 0.1617, 0.9238, 0.9922, 0.06917, 1.096, 0.1734, 1.053, 0.1867, 0.1223, 0.2937, 0.1364, 0.4162, 0.07772, 0.4339, 0.06892, 0.3099, 0.1476, 0.5392, 0.1601, 0.6619, 0.09373, 0.682, 0.08512, 0.558, 0.05335, 0.1867, 0.06892, 0.3099, 0.01627, 0.3182, 0.01138, 0.1934, 0.07772, 0.4339, 0.08512, 0.558, 0.02156, 0.568, 0.01911, 0.4431, 0.09373, 0.682, 0.1085, 0.8053, 0.02977, 0.8177, 0.02449, 0.6929, 0.1617, 0.9238, 0.4922, 0.9308, 0.05372, 0.9418, 0.9922, 0.06917, 1.053, 0.1867, 1.011, 0.1934, 0.06892, 0.3099, 0.07772, 0.4339, 0.01911, 0.4431, 0.01627, 0.3182, 0.08512, 0.558, 0.09373, 0.682, 0.02449, 0.6929, 0.02156, 0.568, 0.1085, 0.8053, 0.1617, 0.9238, 0.05372, 0.9418, 0.02977, 0.8177, 1.054, 0.9418, 0.4922, 0.9308, 0.9202, 0.9409, 0.9922, 0.06917, 1.011, 0.1934, 0.9696, 0.1931, 1.016, 0.3182, 1.019, 0.4431, 0.9605, 0.4427, 0.9638, 0.3179, 1.022, 0.568, 1.024, 0.6929, 0.9541, 0.6924, 0.9576, 0.5676, 1.03, 0.8177, 1.054, 0.9418, 0.9202, 0.9409, 0.9479, 0.8172, 1.011, 0.1934, 1.016, 0.3182, 0.9638, 0.3179, 0.9696, 0.1931, 1.019, 0.4431, 1.022, 0.568, 0.9576, 0.5676, 0.9605, 0.4427, 1.024, 0.6929, 1.03, 0.8177, 0.9479, 0.8172, 0.9541, 0.6924, 0.9638, 0.3179, 0.9605, 0.4427, 0.9019, 0.4327, 0.9111, 0.3088, 0.9576, 0.5676, 0.9541, 0.6924, 0.8851, 0.6806, 0.8941, 0.5567, 0.9479, 0.8172, 0.9202, 0.9409, 0.8155, 0.9218, 0.8697, 0.8037, 0.9696, 0.1931, 0.9638, 0.3179, 0.9111, 0.3088, 0.9276, 0.1859, 0.9605, 0.4427, 0.9576, 0.5676, 0.8941, 0.5567, 0.9019, 0.4327, 0.9541, 0.6924, 0.9479, 0.8172, 0.8697, 0.8037, 0.8851, 0.6806, 0.9202, 0.9409, 0.4922, 0.9308, 0.8155, 0.9218, 0.9922, 0.06917, 0.9696, 0.1931, 0.9276, 0.1859, 0.9276, 0.1859, 0.9111, 0.3088, 0.8576, 0.292, 0.8848, 0.1721, 0.9019, 0.4327, 0.8941, 0.5567, 0.8317, 0.5373, 0.8432, 0.4144, 0.8851, 0.6806, 0.8697, 0.8037, 0.7991, 0.7813, 0.819, 0.66, 0.8155, 0.9218, 0.4922, 0.9308, 0.7439, 0.8958, 0.9922, 0.06917, 0.9276, 0.1859, 0.8848, 0.1721, 0.9111, 0.3088, 0.9019, 0.4327, 0.8432, 0.4144, 0.8576, 0.292, 0.8941, 0.5567, 0.8851, 0.6806, 0.819, 0.66, 0.8317, 0.5373, 0.8697, 0.8037, 0.8155, 0.9218, 0.7439, 0.8958, 0.7991, 0.7813, 0.8317, 0.5373, 0.819, 0.66, 0.756, 0.6342, 0.7702, 0.5123, 0.7991, 0.7813, 0.7439, 0.8958, 0.6885, 0.8693, 0.7356, 0.7548, 0.819, 0.66, 0.7991, 0.7813, 0.7356, 0.7548, 0.756, 0.6342, 0.7439, 0.8958, 0.4922, 0.9308, 0.6885, 0.8693, 0.756, 0.6342, 0.7356, 0.7548, 0.6774, 0.7287, 0.6955, 0.6076, 0.6885, 0.8693, 0.4922, 0.9308, 0.6405, 0.8457, 0.7702, 0.5123, 0.756, 0.6342, 0.6955, 0.6076, 0.7092, 0.4855, 0.7356, 0.7548, 0.6885, 0.8693, 0.6405, 0.8457, 0.6774, 0.7287, 0.6405, 0.8457, 0.4922, 0.9308, 0.5961, 0.8266, 0.7092, 0.4855, 0.6955, 0.6076, 0.6364, 0.5838, 0.6476, 0.4608, 0.6774, 0.7287, 0.6405, 0.8457, 0.5961, 0.8266, 0.6223, 0.7063, 0.6955, 0.6076, 0.6774, 0.7287, 0.6223, 0.7063, 0.6364, 0.5838, 0.6476, 0.4608, 0.6364, 0.5838, 0.5777, 0.5661, 0.5851, 0.442, 0.6223, 0.7063, 0.5961, 0.8266, 0.5533, 0.8133, 0.5689, 0.6901, 0.6364, 0.5838, 0.6223, 0.7063, 0.5689, 0.6901, 0.5777, 0.5661, 0.5961, 0.8266, 0.4922, 0.9308, 0.5533, 0.8133, 0.5777, 0.5661, 0.5689, 0.6901, 0.5163, 0.6818, 0.5191, 0.5569, 0.5533, 0.8133, 0.4922, 0.9308, 0.5114, 0.8066, 0.5851, 0.442, 0.5777, 0.5661, 0.5191, 0.5569, 0.5216, 0.432, 0.5689, 0.6901, 0.5533, 0.8133, 0.5114, 0.8066, 0.5163, 0.6818, 0.5191, 0.5569, 0.5163, 0.6818, 0.4638, 0.6821, 0.4605, 0.5573, 0.5114, 0.8066, 0.4922, 0.9308, 0.4696, 0.8069, 0.5216, 0.432, 0.5191, 0.5569, 0.4605, 0.5573, 0.4576, 0.4324, 0.5163, 0.6818, 0.5114, 0.8066, 0.4696, 0.8069, 0.4638, 0.6821, 0.4576, 0.4324, 0.4605, 0.5573, 0.4019, 0.5673, 0.3941, 0.4433, 0.4638, 0.6821, 0.4696, 0.8069, 0.4276, 0.8141, 0.4111, 0.6912, 0.4605, 0.5573, 0.4638, 0.6821, 0.4111, 0.6912, 0.4019, 0.5673, 0.4696, 0.8069, 0.4922, 0.9308, 0.4276, 0.8141, 0.3941, 0.4433, 0.4019, 0.5673, 0.3432, 0.5856, 0.3317, 0.4627, 0.4111, 0.6912, 0.4276, 0.8141, 0.3848, 0.8279, 0.3576, 0.708, 0.4019, 0.5673, 0.4111, 0.6912, 0.3576, 0.708, 0.3432, 0.5856, 0.4276, 0.8141, 0.4922, 0.9308, 0.3848, 0.8279, 0.3432, 0.5856, 0.3576, 0.708, 0.3024, 0.7308, 0.284, 0.6098, 0.3848, 0.8279, 0.4922, 0.9308, 0.3402, 0.8475, 0.3317, 0.4627, 0.3432, 0.5856, 0.284, 0.6098, 0.2702, 0.4877, 0.3576, 0.708, 0.3848, 0.8279, 0.3402, 0.8475, 0.3024, 0.7308, 0.284, 0.6098, 0.3024, 0.7308, 0.2438, 0.7571, 0.2233, 0.6365, 0.3402, 0.8475, 0.4922, 0.9308, 0.2918, 0.8715, 0.2702, 0.4877, 0.284, 0.6098, 0.2233, 0.6365, 0.2092, 0.5145, 0.3024, 0.7308, 0.3402, 0.8475, 0.2918, 0.8715, 0.2438, 0.7571, 0.2092, 0.5145, 0.2233, 0.6365, 0.1601, 0.6619, 0.1476, 0.5392, 0.2438, 0.7571, 0.2918, 0.8715, 0.2354, 0.898, 0.1798, 0.7834, 0.2233, 0.6365, 0.2438, 0.7571, 0.1798, 0.7834, 0.1601, 0.6619, 0.2918, 0.8715, 0.4922, 0.9308, 0.2354, 0.898, 0.1798, 0.7834, 0.2354, 0.898, 0.1617, 0.9238, 0.1085, 0.8053, 0.1601, 0.6619, 0.1798, 0.7834, 0.1085, 0.8053, 0.09373, 0.682, 0.2354, 0.898, 0.4922, 0.9308, 0.1617, 0.9238, 0.1476, 0.5392, 0.1601, 0.6619, 0.09373, 0.682, 0.08512, 0.558, 0.09373, 0.682, 0.1085, 0.8053, 0.02977, 0.8177, 0.02449, 0.6929, 0.1617, 0.9238, 0.4922, 0.9308, 0.05372, 0.9418, 0.08512, 0.558, 0.09373, 0.682, 0.02449, 0.6929, 0.02156, 0.568, 0.1085, 0.8053, 0.1617, 0.9238, 0.05372, 0.9418, 0.02977, 0.8177, 1.054, 0.9418, 0.4922, 0.9308, 0.9202, 0.9409, 1.022, 0.568, 1.024, 0.6929, 0.9541, 0.6924, 0.9576, 0.5676, 1.03, 0.8177, 1.054, 0.9418, 0.9202, 0.9409, 0.9479, 0.8172, 1.024, 0.6929, 1.03, 0.8177, 0.9479, 0.8172, 0.9541, 0.6924, 0.9576, 0.5676, 0.9541, 0.6924, 0.8851, 0.6806, 0.8941, 0.5567, 0.9479, 0.8172, 0.9202, 0.9409, 0.8155, 0.9218, 0.8697, 0.8037, 0.9541, 0.6924, 0.9479, 0.8172, 0.8697, 0.8037, 0.8851, 0.6806, 0.9202, 0.9409, 0.4922, 0.9308, 0.8155, 0.9218, 0.7092, 0.4855, 0.6476, 0.4608, 0.5851, 0.442, 0.5216, 0.432, 0.4576, 0.4324, 1.394, 0.4433, 1.332, 0.4627, 1.27, 0.4877, 1.209, 0.5145, 1.148, 0.5392, 1.085, 0.558, 1.022, 0.568, 0.9576, 0.5676, 0.8941, 0.5567, 0.8317, 0.5373, 0.7702, 0.5123, 0.8851, 0.6806, 0.8697, 0.8037, 0.7991, 0.7813, 0.819, 0.66, 0.8155, 0.9218, 0.4922, 0.9308, 0.7439, 0.8958, 0.8941, 0.5567, 0.8851, 0.6806, 0.819, 0.66, 0.8317, 0.5373, 0.8697, 0.8037, 0.8155, 0.9218, 0.7439, 0.8958, 0.7991, 0.7813, 0.7789, 0.5177, 0.7629, 0.6389, 0.7027, 0.6088, 0.7182, 0.4876, 0.7398, 0.7583, 0.6862, 0.8698, 0.6405, 0.8433, 0.682, 0.7287, 0.8534, 0.1609, 0.8141, 0.2762, 0.7571, 0.2471, 0.8086, 0.1352, 0.7941, 0.3964, 0.7789, 0.5177, 0.7182, 0.4876, 0.7342, 0.3665, 0.7629, 0.6389, 0.7398, 0.7583, 0.682, 0.7287, 0.7027, 0.6088, 0.6862, 0.8698, 0.4931, 0.9219, 0.6405, 0.8433, 0.9931, 0.07808, 0.8534, 0.1609, 0.8086, 0.1352, 0.8141, 0.2762, 0.7941, 0.3964, 0.7342, 0.3665, 0.7571, 0.2471, 0.8086, 0.1352, 0.7571, 0.2471, 0.6946, 0.2171, 0.7573, 0.1059, 0.7342, 0.3665, 0.7182, 0.4876, 0.6571, 0.4592, 0.6716, 0.3373, 0.7027, 0.6088, 0.682, 0.7287, 0.6277, 0.7031, 0.644, 0.5815, 0.6405, 0.8433, 0.4931, 0.9219, 0.5981, 0.8218, 0.9931, 0.07808, 0.8086, 0.1352, 0.7573, 0.1059, 0.7571, 0.2471, 0.7342, 0.3665, 0.6716, 0.3373, 0.6946, 0.2171, 0.7182, 0.4876, 0.7027, 0.6088, 0.644, 0.5815, 0.6571, 0.4592, 0.682, 0.7287, 0.6405, 0.8433, 0.5981, 0.8218, 0.6277, 0.7031, 0.5981, 0.8218, 0.4931, 0.9219, 0.5571, 0.8065, 0.9931, 0.07808, 0.7573, 0.1059, 0.6904, 0.07599, 0.6946, 0.2171, 0.6716, 0.3373, 0.6053, 0.3134, 0.6237, 0.191, 0.6571, 0.4592, 0.644, 0.5815, 0.5858, 0.5606, 0.5947, 0.4369, 0.6277, 0.7031, 0.5981, 0.8218, 0.5571, 0.8065, 0.5752, 0.6841, 0.7573, 0.1059, 0.6946, 0.2171, 0.6237, 0.191, 0.6904, 0.07599, 0.6716, 0.3373, 0.6571, 0.4592, 0.5947, 0.4369, 0.6053, 0.3134, 0.644, 0.5815, 0.6277, 0.7031, 0.5752, 0.6841, 0.5858, 0.5606, 0.6237, 0.191, 0.6053, 0.3134, 0.5353, 0.2993, 0.5434, 0.1747, 0.5947, 0.4369, 0.5858, 0.5606, 0.5275, 0.5488, 0.531, 0.424, 0.5752, 0.6841, 0.5571, 0.8065, 0.5168, 0.7982, 0.5235, 0.6736, 0.6904, 0.07599, 0.6237, 0.191, 0.5434, 0.1747, 0.5838, 0.05201, 0.6053, 0.3134, 0.5947, 0.4369, 0.531, 0.424, 0.5353, 0.2993, 0.5858, 0.5606, 0.5752, 0.6841, 0.5235, 0.6736, 0.5275, 0.5488, 0.5571, 0.8065, 0.4931, 0.9219, 0.5168, 0.7982, 0.9931, 0.07808, 0.6904, 0.07599, 0.5838, 0.05201, 0.5838, 0.05201, 0.5434, 0.1747, 0.4579, 0.1733, 0.4281, 0.04947, 0.5353, 0.2993, 0.531, 0.424, 0.4666, 0.423, 0.4636, 0.2981, 0.5275, 0.5488, 0.5235, 0.6736, 0.4719, 0.6728, 0.4691, 0.5479, 0.5168, 0.7982, 0.4931, 0.9219, 0.4766, 0.7976, 0.9931, 0.07808, 0.5838, 0.05201, 1.428, 0.04947, 0.5434, 0.1747, 0.5353, 0.2993, 0.4636, 0.2981, 0.4579, 0.1733, 0.531, 0.424, 0.5275, 0.5488, 0.4691, 0.5479, 0.4666, 0.423, 0.5235, 0.6736, 0.5168, 0.7982, 0.4766, 0.7976, 0.4719, 0.6728, 0.4636, 0.2981, 0.4666, 0.423, 0.4027, 0.4338, 0.3931, 0.31, 0.4691, 0.5479, 0.4719, 0.6728, 0.4202, 0.6815, 0.4108, 0.5578, 0.4766, 0.7976, 0.4931, 0.9219, 0.4363, 0.8045, 0.9931, 0.07808, 1.428, 0.04947, 1.311, 0.07097, 0.4579, 0.1733, 0.4636, 0.2981, 0.3931, 0.31, 0.3761, 0.1872, 0.4666, 0.423, 0.4691, 0.5479, 0.4108, 0.5578, 0.4027, 0.4338, 0.4719, 0.6728, 0.4766, 0.7976, 0.4363, 0.8045, 0.4202, 0.6815, 0.4281, 0.04947, 0.4579, 0.1733, 0.3761, 0.1872, 0.3109, 0.07097, 0.9931, 0.07808, 1.311, 0.07097, 1.239, 0.1005, 0.3761, 0.1872, 0.3931, 0.31, 0.3261, 0.3325, 0.3036, 0.212, 0.4027, 0.4338, 0.4108, 0.5578, 0.3526, 0.5772, 0.3401, 0.4547, 0.4202, 0.6815, 0.4363, 0.8045, 0.3955, 0.8186, 0.3679, 0.6991, 0.3109, 0.07097, 0.3761, 0.1872, 0.3036, 0.212, 0.2393, 0.1005, 0.3931, 0.31, 0.4027, 0.4338, 0.3401, 0.4547, 0.3261, 0.3325, 0.4108, 0.5578, 0.4202, 0.6815, 0.3679, 0.6991, 0.3526, 0.5772, 0.4363, 0.8045, 0.4931, 0.9219, 0.3955, 0.8186, 0.3401, 0.4547, 0.3526, 0.5772, 0.2941, 0.6036, 0.2789, 0.4823, 0.3679, 0.6991, 0.3955, 0.8186, 0.3534, 0.8391, 0.3141, 0.7238, 0.2393, 0.1005, 0.3036, 0.212, 0.2398, 0.2417, 0.1862, 0.1302, 0.3261, 0.3325, 0.3401, 0.4547, 0.2789, 0.4823, 0.2629, 0.3611, 0.3526, 0.5772, 0.3679, 0.6991, 0.3141, 0.7238, 0.2941, 0.6036, 0.3955, 0.8186, 0.4931, 0.9219, 0.3534, 0.8391, 0.9931, 0.07808, 1.239, 0.1005, 1.186, 0.1302, 0.3036, 0.212, 0.3261, 0.3325, 0.2629, 0.3611, 0.2398, 0.2417, 0.1862, 0.1302, 0.2398, 0.2417, 0.182, 0.2713, 0.1405, 0.1567, 0.2629, 0.3611, 0.2789, 0.4823, 0.2182, 0.5124, 0.2027, 0.3912, 0.2941, 0.6036, 0.3141, 0.7238, 0.2571, 0.7529, 0.2342, 0.6335, 0.3534, 0.8391, 0.4931, 0.9219, 0.3086, 0.8648, 0.9931, 0.07808, 1.186, 0.1302, 1.141, 0.1567, 0.2398, 0.2417, 0.2629, 0.3611, 0.2027, 0.3912, 0.182, 0.2713, 0.2789, 0.4823, 0.2941, 0.6036, 0.2342, 0.6335, 0.2182, 0.5124, 0.3141, 0.7238, 0.3534, 0.8391, 0.3086, 0.8648, 0.2571, 0.7529, 0.2342, 0.6335, 0.2571, 0.7529, 0.1946, 0.7829, 0.1716, 0.6627, 0.3086, 0.8648, 0.4931, 0.9219, 0.2573, 0.8941, 0.9931, 0.07808, 1.141, 0.1567, 1.098, 0.1782, 0.182, 0.2713, 0.2027, 0.3912, 0.144, 0.4185, 0.1277, 0.2969, 0.2182, 0.5124, 0.2342, 0.6335, 0.1716, 0.6627, 0.1571, 0.5408, 0.2571, 0.7529, 0.3086, 0.8648, 0.2573, 0.8941, 0.1946, 0.7829, 0.1405, 0.1567, 0.182, 0.2713, 0.1277, 0.2969, 0.09809, 0.1782, 0.2027, 0.3912, 0.2182, 0.5124, 0.1571, 0.5408, 0.144, 0.4185, 0.9931, 0.07808, 1.098, 0.1782, 1.057, 0.1935, 0.1277, 0.2969, 0.144, 0.4185, 0.08575, 0.4394, 0.07523, 0.3159, 0.1571, 0.5408, 0.1716, 0.6627, 0.1053, 0.6866, 0.09473, 0.5631, 0.1946, 0.7829, 0.2573, 0.8941, 0.1904, 0.924, 0.1237, 0.809, 0.09809, 0.1782, 0.1277, 0.2969, 0.07523, 0.3159, 0.05713, 0.1935, 0.144, 0.4185, 0.1571, 0.5408, 0.09473, 0.5631, 0.08575, 0.4394, 0.1716, 0.6627, 0.1946, 0.7829, 0.1237, 0.809, 0.1053, 0.6866, 0.2573, 0.8941, 0.4931, 0.9219, 0.1904, 0.924, 0.1237, 0.809, 0.1904, 0.924, 0.08377, 0.948, 0.04339, 0.8253, 0.05713, 0.1935, 0.07523, 0.3159, 0.02348, 0.3264, 0.01678, 0.2018, 0.08575, 0.4394, 0.09473, 0.5631, 0.03102, 0.576, 0.02749, 0.4512, 0.1053, 0.6866, 0.1237, 0.809, 0.04339, 0.8253, 0.03534, 0.7007, 0.1904, 0.924, 0.4931, 0.9219, 0.08377, 0.948, 0.9931, 0.07808, 1.057, 0.1935, 1.017, 0.2018, 0.07523, 0.3159, 0.08575, 0.4394, 0.02749, 0.4512, 0.02348, 0.3264, 0.09473, 0.5631, 0.1053, 0.6866, 0.03534, 0.7007, 0.03102, 0.576, 1.017, 0.2018, 1.023, 0.3264, 0.9719, 0.3272, 0.9766, 0.2024, 1.027, 0.4512, 1.031, 0.576, 0.9666, 0.577, 0.9691, 0.4521, 1.035, 0.7007, 1.043, 0.8253, 0.9579, 0.8267, 0.9636, 0.7019, 1.084, 0.948, 0.4931, 0.9219, 0.9281, 0.9505, 0.9931, 0.07808, 1.017, 0.2018, 0.9766, 0.2024, 1.023, 0.3264, 1.027, 0.4512, 0.9691, 0.4521, 0.9719, 0.3272, 1.031, 0.576, 1.035, 0.7007, 0.9636, 0.7019, 0.9666, 0.577, 1.043, 0.8253, 1.084, 0.948, 0.9281, 0.9505, 0.9579, 0.8267, 0.9281, 0.9505, 0.4931, 0.9219, 0.8109, 0.929, 0.9931, 0.07808, 0.9766, 0.2024, 0.9363, 0.1955, 0.9719, 0.3272, 0.9691, 0.4521, 0.9108, 0.4422, 0.9202, 0.3185, 0.9666, 0.577, 0.9636, 0.7019, 0.8931, 0.69, 0.9027, 0.5662, 0.9579, 0.8267, 0.9281, 0.9505, 0.8109, 0.929, 0.8761, 0.8128, 0.9766, 0.2024, 0.9719, 0.3272, 0.9202, 0.3185, 0.9363, 0.1955, 0.9691, 0.4521, 0.9666, 0.577, 0.9027, 0.5662, 0.9108, 0.4422, 0.9636, 0.7019, 0.9579, 0.8267, 0.8761, 0.8128, 0.8931, 0.69, 0.9202, 0.3185, 0.9108, 0.4422, 0.8526, 0.4228, 0.8679, 0.3009, 0.9027, 0.5662, 0.8931, 0.69, 0.8261, 0.6675, 0.8401, 0.5453, 0.8761, 0.8128, 0.8109, 0.929, 0.7393, 0.8995, 0.8036, 0.788, 0.9363, 0.1955, 0.9202, 0.3185, 0.8679, 0.3009, 0.8955, 0.1814, 0.9108, 0.4422, 0.9027, 0.5662, 0.8401, 0.5453, 0.8526, 0.4228, 0.8931, 0.69, 0.8761, 0.8128, 0.8036, 0.788, 0.8261, 0.6675, 0.8109, 0.929, 0.4931, 0.9219, 0.7393, 0.8995, 0.9931, 0.07808, 0.9363, 0.1955, 0.8955, 0.1814, 0.8955, 0.1814, 0.8679, 0.3009, 0.8141, 0.2762, 0.8534, 0.1609, 0.8526, 0.4228, 0.8401, 0.5453, 0.7789, 0.5177, 0.7941, 0.3964, 0.8261, 0.6675, 0.8036, 0.788, 0.7398, 0.7583, 0.7629, 0.6389, 0.7393, 0.8995, 0.4931, 0.9219, 0.6862, 0.8698, 0.9931, 0.07808, 0.8955, 0.1814, 0.8534, 0.1609, 0.8679, 0.3009, 0.8526, 0.4228, 0.7941, 0.3964, 0.8141, 0.2762, 0.8401, 0.5453, 0.8261, 0.6675, 0.7629, 0.6389, 0.7789, 0.5177, 0.8036, 0.788, 0.7393, 0.8995, 0.6862, 0.8698, 0.7398, 0.7583, 0.842, 0.06739, 0.7294, 1.011, 0.7018, 0.9989, 0.8149, 0.04423, 0.8149, 0.04423, 0.7018, 0.9989, 0.6763, 0.9863, 0.7871, 0.01997, 0.7871, 0.01997, 0.6763, 0.9863, 0.6521, 0.9736, 0.7582, -0.004444, 0.7582, -0.004444, 0.6521, 0.9736, 0.6288, 0.9614, 0.7279, -0.02808, 0.7279, -0.02808, 0.6288, 0.9614, 0.6061, 0.9499, 0.6958, -0.05003, 0.6958, -0.05003, 0.6061, 0.9499, 0.5839, 0.9398, 0.6616, -0.06945, 0.6616, -0.06945, 0.5839, 0.9398, 0.562, 0.9315, 0.6248, -0.08559, 0.6248, -0.08559, 0.562, 0.9315, 0.5402, 0.9251, 0.5855, -0.09783, 0.5855, -0.09783, 0.5402, 0.9251, 0.5186, 0.921, 0.5438, -0.1057, 0.5438, -0.1057, 0.5186, 0.921, 0.497, 0.9193, 0.5007, -0.1089, 0.5007, -0.1089, 0.497, 0.9193, 0.4754, 0.9202, 0.4574, -0.1073, 0.4574, -0.1073, 0.4754, 0.9202, 0.4538, 0.9234, 0.4151, -0.101, 0.4151, -0.101, 0.4538, 0.9234, 0.4321, 0.9291, 0.3749, -0.09019, 0.3749, -0.09019, 0.4321, 0.9291, 0.4102, 0.9368, 0.3372, -0.07531, 0.3372, -0.07531, 0.4102, 0.9368, 0.3881, 0.9464, 0.3022, -0.05692, 0.3022, -0.05692, 0.3881, 0.9464, 0.3656, 0.9574, 0.2694, -0.03574, 0.2694, -0.03574, 0.3656, 0.9574, 0.3426, 0.9694, 0.2386, -0.01257, 0.2386, -0.01257, 0.3426, 0.9694, 0.3187, 0.982, 0.2093, 0.01168, 0.2093, 0.01168, 0.3187, 0.982, 0.2937, 0.9947, 0.1811, 0.0361, 0.1811, 0.0361, 0.2937, 0.9947, 0.2669, 1.007, 0.1538, 0.05973, 0.1538, 0.05973, 0.2669, 1.007, 0.2376, 1.018, 0.1271, 0.08168, 0.1271, 0.08168, 0.2376, 1.018, 0.2046, 1.028, 0.1009, 0.1011, 0.1009, 0.1011, 0.2046, 1.028, 0.1663, 1.037, 0.07488, 0.1172, 0.07488, 0.1172, 0.1663, 1.037, 0.1206, 1.043, 0.04907, 0.1295, 0.04907, 0.1295, 0.1206, 1.043, 0.06608, 1.047, 0.02335, 0.1374, 1.023, 0.1374, 1.066, 1.047, 1.004, 1.049, 0.9977, 0.1406, 0.9977, 0.1406, 1.004, 1.049, 0.9409, 1.048, 0.972, 0.139, 0.972, 0.139, 0.9409, 1.048, 0.8835, 1.045, 0.9463, 0.1327, 0.9463, 0.1327, 0.8835, 1.045, 0.8349, 1.039, 0.9206, 0.1218, 0.9206, 0.1218, 0.8349, 1.039, 0.7944, 1.032, 0.8946, 0.107, 0.7018, 0.9989, 0.7294, 1.011, 0.7598, 1.022, 0.7944, 1.032, 0.8349, 1.039, 0.8835, 1.045, 0.9409, 1.048, 1.004, 1.049, 1.066, 1.047, 1.121, 1.043, 1.166, 1.037, 1.205, 1.028, 1.238, 1.018, 1.267, 1.007, 1.294, 0.9947, 1.319, 0.982, 1.343, 0.9694, 1.366, 0.9574, 1.388, 0.9464, 1.41, 0.9368, 1.432, 0.9291, 0.4538, 0.9234, 0.4754, 0.9202, 0.497, 0.9193, 0.5186, 0.921, 0.5402, 0.9251, 0.562, 0.9315, 0.5839, 0.9398, 0.6061, 0.9499, 0.6288, 0.9614, 0.6521, 0.9736, 0.6763, 0.9863, 0.8946, 0.107, 0.7944, 1.032, 0.7598, 1.022, 0.8685, 0.08857, 0.8685, 0.08857, 0.7598, 1.022, 0.7294, 1.011, 0.842, 0.06739, 0.842, 0.06739, 0.8149, 0.04423, 0.7871, 0.01997, 0.7582, -0.004444, 0.7279, -0.02808, 0.6958, -0.05003, 0.6616, -0.06945, 0.6248, -0.08559, 0.5855, -0.09783, 0.5438, -0.1057, 0.5007, -0.1089, 1.457, -0.1073, 1.415, -0.101, 1.375, -0.09019, 1.337, -0.07531, 1.302, -0.05692, 1.269, -0.03574, 1.239, -0.01257, 1.209, 0.01168, 1.181, 0.0361, 1.154, 0.05973, 1.127, 0.08168, 1.101, 0.1011, 1.075, 0.1172, 1.049, 0.1295, 1.023, 0.1374, 0.9977, 0.1406, 0.972, 0.139, 0.9463, 0.1327, 0.9206, 0.1218, 0.8946, 0.107, 0.8685, 0.08857])
me_sphere_002.materials.append(mat_material_001)
me_sphere_002.materials.append(mat_bluewood)
me_sphere_002.use_remesh_preserve_volume = False
me_sphere_002.use_remesh_preserve_attributes = False
me_sphere_002.use_mirror_vertex_groups = False
me_sphere_002.update()
arm_armature_001 = bpy.data.armatures.new('Armature.001')  # bones are not reproduced

# ---- objects
ob_lamp = bpy.data.objects.new('Lamp', light_lamp)
ob_camera = bpy.data.objects.new('Camera', cam_camera)
ob_armaturewizard_001 = bpy.data.objects.new('ArmatureWizard.001', arm_armature_001)
ob_meshwizard = bpy.data.objects.new('MeshWizard', me_sphere_002)

# ---- transforms, parenting, visibility, modifiers, constraints
ob_lamp.location = (4.076, 1.005, 5.904)
ob_lamp.rotation_euler = (0.6503, 0.05522, 1.866)
ob_lamp.lock_rotations_4d = False
ob_lamp.empty_display_type = 'ARROWS'
ob_lamp.color = (0.0, 0.0, 0.0, 0.0)
ob_lamp.lineart.crease_threshold = 0.0
ob_camera.location = (7.481, -6.508, 5.344)
ob_camera.rotation_euler = (1.109, 0.0, 0.8149)
ob_camera.lock_rotations_4d = False
ob_camera.empty_display_type = 'ARROWS'
ob_camera.color = (0.0, 0.0, 0.0, 0.0)
ob_camera.display_type = 'WIRE'
ob_camera.lineart.crease_threshold = 0.0
ob_armaturewizard_001.location = (0.0, 0.0, 3.018)
ob_armaturewizard_001.show_in_front = True
ob_armaturewizard_001.lineart.crease_threshold = 0.0
ob_meshwizard.parent = ob_armaturewizard_001
ob_meshwizard.matrix_parent_inverse = Matrix(((1.0, 0.0, 0.0, -0.0), (0.0, 1.0, 0.0, -0.0), (0.0, 0.0, 1.0, -3.018), (0.0, 0.0, 0.0, 1.0)))
ob_meshwizard.location = (0.0, 0.6531, 0.0008588)
ob_meshwizard.scale = (0.5601, 0.5601, 0.5601)
ob_meshwizard.lineart.crease_threshold = 0.0
_vg = ob_meshwizard.vertex_groups.new(name='Bone')
for _i, _w in zip([65, 66, 67, 68, 69, 70, 71, 72, 73, 74, 75, 76, 77, 78, 79, 80, 81, 82, 83, 84, 85, 86, 87, 88, 89, 90, 91, 92, 93, 94, 95, 96, 97, 98, 99, 100, 101, 102, 103, 104, 105, 106, 107, 108, 109, 110, 111, 112, 113, 114, 115, 116, 117, 118, 119, 120, 121, 122, 123, 124, 125, 126, 127, 128, 129, 130, 131, 132, 133, 134, 135, 136, 137, 138, 139, 140, 141, 142, 143, 144, 145, 146, 147, 148, 149, 150, 151, 152, 153, 154, 155, 156, 157, 158, 159, 160, 161, 455, 456, 457, 458, 459, 460, 461, 462, 463, 464, 465, 466, 467, 468, 469, 470, 471, 472, 473, 474, 475, 476, 477, 478, 479, 480, 481, 482, 483, 484, 485, 486, 487, 488, 489, 490, 491, 492, 493, 494, 495, 496, 497, 498, 499, 500, 501, 502, 503, 504, 505, 506, 507, 508, 509, 510, 511, 512, 513, 514, 515, 516, 517, 518, 519, 520, 521, 522, 523, 524, 525, 526, 527, 528, 529, 530, 531, 532, 533, 534, 535, 536, 537, 538, 539, 540, 541, 542, 543, 544, 545, 546, 547, 548, 549, 550, 551, 552, 553, 554, 555, 556, 557, 558, 559, 560, 561, 562, 563, 564, 565, 566, 567, 568, 570, 572, 574, 576, 578, 580, 582, 584, 586, 588, 590, 592, 594, 596, 598, 600, 602, 604, 606, 608, 610, 612, 614, 616, 618, 620, 622, 624, 626, 628, 630, 632], [1.0, 1.0, 1.0, 1.0, 1.0, 1.0, 1.0, 1.0, 1.0, 1.0, 1.0, 1.0, 1.0, 1.0, 1.0, 1.0, 1.0, 1.0, 1.0, 1.0, 1.0, 1.0, 1.0, 1.0, 1.0, 1.0, 1.0, 1.0, 1.0, 1.0, 1.0, 1.0, 1.0, 1.0, 1.0, 1.0, 1.0, 1.0, 1.0, 1.0, 1.0, 1.0, 1.0, 1.0, 1.0, 1.0, 1.0, 1.0, 1.0, 1.0, 1.0, 1.0, 1.0, 1.0, 1.0, 1.0, 1.0, 1.0, 1.0, 1.0, 1.0, 1.0, 1.0, 1.0, 1.0, 1.0, 1.0, 1.0, 1.0, 1.0, 1.0, 1.0, 1.0, 1.0, 1.0, 1.0, 1.0, 1.0, 1.0, 1.0, 1.0, 1.0, 1.0, 1.0, 1.0, 1.0, 1.0, 1.0, 1.0, 1.0, 1.0, 1.0, 1.0, 1.0, 1.0, 1.0, 1.0, 1.0, 1.0, 1.0, 1.0, 1.0, 1.0, 1.0, 1.0, 1.0, 1.0, 1.0, 1.0, 1.0, 1.0, 1.0, 1.0, 1.0, 1.0, 1.0, 1.0, 1.0, 1.0, 1.0, 1.0, 1.0, 1.0, 1.0, 1.0, 1.0, 1.0, 1.0, 1.0, 1.0, 1.0, 1.0, 1.0, 1.0, 1.0, 1.0, 1.0, 1.0, 1.0, 1.0, 1.0, 1.0, 1.0, 1.0, 1.0, 1.0, 1.0, 1.0, 1.0, 1.0, 1.0, 1.0, 1.0, 1.0, 1.0, 1.0, 1.0, 1.0, 1.0, 1.0, 1.0, 1.0, 1.0, 1.0, 1.0, 1.0, 1.0, 1.0, 1.0, 1.0, 1.0, 1.0, 1.0, 1.0, 1.0, 1.0, 1.0, 1.0, 1.0, 1.0, 1.0, 1.0, 1.0, 1.0, 1.0, 1.0, 1.0, 1.0, 1.0, 1.0, 1.0, 1.0, 1.0, 1.0, 1.0, 1.0, 1.0, 1.0, 1.0, 1.0, 1.0, 1.0, 1.0, 1.0, 1.0, 1.0, 1.0, 1.0, 1.0, 1.0, 1.0, 0.0, 0.0, 0.0, 0.0, 0.0, 0.0, 0.0, 0.0, 0.0, 0.0, 0.0, 0.0, 0.0, 0.0, 0.0, 0.0, 0.0, 0.0, 0.0, 0.0, 0.0, 0.0, 0.0, 0.0, 0.0, 0.0, 0.0, 0.0, 0.0, 0.0, 0.0, 0.0]): _vg.add([_i], _w, 'REPLACE')
_vg = ob_meshwizard.vertex_groups.new(name='Bone.001')
for _i, _w in zip([158, 159, 162, 163, 164, 166, 167, 168, 169, 173, 174, 175, 243, 244, 250, 251, 257, 258, 264, 265, 266, 272, 273, 276, 277, 278, 279, 280, 281, 282, 283, 284, 285, 286, 287, 288, 289, 290, 291, 292, 293, 294, 295, 296, 297, 298, 299, 300, 301, 302, 303, 304, 305, 306, 307, 308, 309, 310, 311, 312, 313, 314, 315, 316, 317, 318, 319, 320, 321, 322, 323, 324, 325, 326, 327, 328, 329, 330, 331, 332, 333, 334, 335, 336, 337, 338, 339, 340, 341, 342, 343, 344, 345, 346, 347, 348, 349, 350, 351, 352, 353, 354, 355, 356, 357, 358, 359, 360, 361, 362, 363, 364, 365, 366, 367, 368, 369, 370, 371, 372, 373, 374, 375, 376, 377, 378, 379, 380, 381, 382, 383, 384, 385, 386, 387, 388, 389, 570, 572, 573, 574, 575, 576, 577, 578, 579, 580, 581, 582, 583, 584, 585, 586, 588, 590, 592, 594, 596, 598, 604, 606, 608, 610, 612, 614, 616, 617, 618, 619, 620, 621, 622, 623, 624, 625, 626, 627, 628, 630, 632], [0.0, 0.0, 0.0, 0.0, 0.0, 0.0, 0.0, 0.0, 0.0, 0.0, 0.0, 0.0, 0.0, 0.0, 0.0, 0.0, 0.0, 0.0, 0.0, 0.0, 0.0, 0.0, 0.0, 1.0, 1.0, 1.0, 1.0, 1.0, 1.0, 1.0, 1.0, 1.0, 1.0, 1.0, 1.0, 1.0, 1.0, 1.0, 1.0, 1.0, 1.0, 1.0, 1.0, 1.0, 1.0, 1.0, 1.0, 1.0, 1.0, 1.0, 1.0, 1.0, 1.0, 1.0, 1.0, 1.0, 1.0, 1.0, 1.0, 1.0, 1.0, 1.0, 1.0, 1.0, 1.0, 1.0, 1.0, 1.0, 1.0, 1.0, 1.0, 1.0, 1.0, 1.0, 1.0, 1.0, 1.0, 1.0, 1.0, 1.0, 1.0, 1.0, 1.0, 1.0, 1.0, 1.0, 1.0, 1.0, 1.0, 1.0, 1.0, 1.0, 1.0, 1.0, 1.0, 1.0, 1.0, 1.0, 1.0, 1.0, 1.0, 1.0, 1.0, 1.0, 1.0, 1.0, 1.0, 1.0, 1.0, 1.0, 1.0, 1.0, 1.0, 1.0, 1.0, 1.0, 1.0, 1.0, 1.0, 1.0, 1.0, 1.0, 1.0, 1.0, 1.0, 1.0, 1.0, 1.0, 1.0, 1.0, 1.0, 1.0, 1.0, 1.0, 1.0, 1.0, 1.0, 0.0, 0.0, 0.0008757, 0.0, 0.008966, 0.0, 0.01641, 0.0, 0.01961, 0.0, 0.01748, 0.0, 0.01022, 0.0, 0.005158, 0.0, 0.0, 0.0, 0.0, 0.0, 0.02583, 0.01067, 0.0, 0.0, 0.0, 0.0, 0.0, 0.0, 0.0, 0.008798, 0.0, 0.01811, 0.0, 0.02293, 0.0, 0.02245, 0.0, 0.01794, 0.0, 0.008905, 0.0, 0.0, 0.0]): _vg.add([_i], _w, 'REPLACE')
_vg = ob_meshwizard.vertex_groups.new(name='Bone.002')
for _i, _w in zip([126, 162, 163, 164, 165, 166, 167, 168, 169, 170, 171, 172, 173, 174, 175, 176, 177, 178, 179, 180, 181, 182, 183, 184, 185, 186, 187, 188, 189, 190, 191, 192, 193, 194, 195, 196, 197, 198, 199, 200, 201, 202, 203, 204, 205, 206, 207, 208, 209, 210, 211, 212, 213, 214, 215, 216, 217, 218, 219, 220, 221, 222, 223, 224, 225, 226, 227, 228, 229, 230, 231, 232, 233, 234, 235, 236, 237, 238, 239, 240, 241, 242, 243, 244, 245, 246, 247, 248, 249, 250, 251, 252, 253, 254, 255, 256, 257, 258, 259, 260, 261, 262, 263, 264, 265, 266, 267, 268, 269, 270, 271, 272, 273, 274, 275, 294, 295, 301, 302, 308, 309, 315, 316, 322, 323, 329, 330, 331, 332, 337, 338, 339, 340, 341, 344, 345, 346, 347, 348, 351, 352, 353, 354, 355, 359, 360, 361, 362, 366, 367, 368, 570, 572, 574, 576, 578, 580, 582, 584, 585, 586, 587, 588, 589, 590, 591, 592, 593, 594, 595, 596, 598, 600, 602, 604, 605, 606, 607, 608, 609, 610, 611, 612, 613, 614, 615, 616, 617, 618, 620, 622, 624, 626, 628, 630, 632], [0.0, 1.0, 1.0, 1.0, 1.0, 1.0, 1.0, 1.0, 1.0, 1.0, 1.0, 1.0, 1.0, 1.0, 1.0, 1.0, 1.0, 1.0, 1.0, 1.0, 1.0, 1.0, 1.0, 1.0, 1.0, 1.0, 1.0, 1.0, 1.0, 1.0, 1.0, 1.0, 1.0, 1.0, 1.0, 1.0, 1.0, 1.0, 1.0, 1.0, 1.0, 1.0, 1.0, 1.0, 1.0, 1.0, 1.0, 1.0, 1.0, 1.0, 1.0, 1.0, 1.0, 1.0, 1.0, 1.0, 1.0, 1.0, 1.0, 1.0, 1.0, 1.0, 1.0, 1.0, 1.0, 1.0, 1.0, 1.0, 1.0, 1.0, 1.0, 1.0, 1.0, 1.0, 1.0, 1.0, 1.0, 1.0, 1.0, 1.0, 1.0, 1.0, 1.0, 1.0, 1.0, 1.0, 1.0, 1.0, 1.0, 1.0, 1.0, 1.0, 1.0, 1.0, 1.0, 1.0, 1.0, 1.0, 1.0, 1.0, 1.0, 1.0, 1.0, 1.0, 1.0, 1.0, 1.0, 1.0, 1.0, 1.0, 1.0, 1.0, 1.0, 1.0, 1.0, 0.0, 0.0, 0.0, 0.0, 0.0, 0.0, 0.0, 0.0, 0.0, 0.0, 0.0, 0.0, 0.0, 0.0, 0.0, 0.0, 0.0, 0.0, 0.0, 0.0, 0.0, 0.0, 0.0, 0.0, 0.0, 0.0, 0.0, 0.0, 0.0, 0.0, 0.0, 0.0, 0.0, 0.0, 0.0, 0.0, 0.0, 0.0, 0.0, 0.0, 0.0, 0.0, 0.0, 0.0, 0.008964, 0.0, 0.0183, 0.0, 0.02317, 0.0, 0.02279, 0.0, 0.01849, 0.0, 0.009756, 0.0, 0.0, 0.0, 0.0, 0.0, 0.002129, 0.0, 0.009863, 0.0, 0.017, 0.0, 0.01998, 0.0, 0.01773, 0.0, 0.0104, 0.0, 0.005296, 0.0, 0.0, 0.05459, 0.05522, 0.02901, 0.0, 0.0, 0.0]): _vg.add([_i], _w, 'REPLACE')
_vg = ob_meshwizard.vertex_groups.new(name='Bone.003')
for _i, _w in zip([251, 258, 259, 479, 486, 493, 500, 569, 570, 571, 572, 573, 574, 575, 576, 577, 578, 579, 580, 581, 582, 583, 584, 585, 586, 587, 588, 589, 590, 591, 592, 593, 594, 595, 596, 597, 598, 599, 600, 601, 602, 603, 604, 605, 606, 607, 608, 609, 610, 611, 612, 613, 614, 615, 616, 617, 618, 619, 620, 621, 622, 623, 624, 625, 626, 627, 628, 629, 630, 631, 632], [0.005609, 0.009407, 0.0002258, 0.004649, 0.02635, 0.01754, 0.001163, 1.0, 1.0, 1.0, 1.0, 1.0, 1.0, 1.0, 1.0, 1.0, 1.0, 1.0, 1.0, 1.0, 1.0, 1.0, 1.0, 1.0, 1.0, 1.0, 1.0, 1.0, 1.0, 1.0, 1.0, 1.0, 1.0, 1.0, 1.0, 1.0, 1.0, 1.0, 1.0, 1.0, 1.0, 1.0, 1.0, 1.0, 1.0, 1.0, 1.0, 1.0, 1.0, 1.0, 1.0, 1.0, 1.0, 1.0, 1.0, 1.0, 1.0, 1.0, 1.0, 1.0, 1.0, 1.0, 1.0, 1.0, 1.0, 1.0, 1.0, 1.0, 1.0, 1.0, 1.0]): _vg.add([_i], _w, 'REPLACE')
_vg = ob_meshwizard.vertex_groups.new(name='Bone.004')
for _i, _w in zip([172, 179, 186, 193, 200, 207, 214, 275, 569, 571, 573, 575, 577, 579, 581, 583, 585, 587, 589, 591, 593, 595, 597, 599, 601, 603, 605, 607, 609, 611, 613, 615, 617, 619, 621, 623, 625, 627, 629, 631], [0.0, 0.0, 0.0, 0.0, 0.0, 0.0, 0.0, 0.0, 0.0, 0.0, 0.0, 0.0, 0.0, 0.0, 0.0, 0.0, 0.0, 0.0, 0.0, 0.0, 0.0, 0.0, 0.0, 0.0, 0.0, 0.0, 0.0, 0.0, 0.0, 0.0, 0.0, 0.0, 0.0, 0.0, 0.0, 0.0, 0.0, 0.0, 0.0, 0.0]): _vg.add([_i], _w, 'REPLACE')
_vg = ob_meshwizard.vertex_groups.new(name='Bone.005')
for _i, _w in zip([0, 1, 2, 3, 4, 5, 6, 7, 8, 9, 10, 11, 12, 13, 14, 15, 16, 17, 18, 19, 20, 21, 22, 23, 24, 25, 26, 27, 28, 29, 30, 31, 32, 33, 34, 35, 36, 37, 38, 39, 40, 41, 42, 43, 44, 45, 46, 47, 48, 49, 50, 51, 52, 53, 54, 55, 56, 57, 58, 59, 60, 61, 62, 63, 64, 569, 571, 573, 575, 577, 579, 581, 583, 585, 587, 589, 591, 593, 595, 605, 607, 609, 611, 613, 615, 617, 619, 621, 623, 625, 627, 629, 631], [1.0, 1.0, 1.0, 1.0, 1.0, 1.0, 1.0, 1.0, 1.0, 1.0, 1.0, 1.0, 1.0, 1.0, 1.0, 1.0, 1.0, 1.0, 1.0, 1.0, 1.0, 1.0, 1.0, 1.0, 1.0, 1.0, 1.0, 1.0, 1.0, 1.0, 1.0, 1.0, 1.0, 1.0, 1.0, 1.0, 1.0, 1.0, 1.0, 1.0, 1.0, 1.0, 1.0, 1.0, 1.0, 1.0, 1.0, 1.0, 1.0, 1.0, 1.0, 1.0, 1.0, 1.0, 1.0, 1.0, 1.0, 1.0, 1.0, 1.0, 1.0, 1.0, 1.0, 1.0, 1.0, 0.0, 0.0, 0.0, 0.0, 0.0, 0.0, 0.0, 0.0, 0.0, 0.0, 0.0, 0.0, 0.0, 0.0, 0.0, 0.0, 0.0, 0.0, 0.0, 0.0, 0.0, 0.0, 0.0, 0.0, 0.0, 0.0, 0.0, 0.0]): _vg.add([_i], _w, 'REPLACE')
_vg = ob_meshwizard.vertex_groups.new(name='Bone.006')
for _i, _w in zip([573, 575, 577, 579, 581, 583, 585, 587, 589, 591, 593, 595, 597, 599, 601, 603, 605, 607, 609, 611, 613, 615, 617, 619, 621, 623, 625, 627, 629, 631], [0.004833, 0.03772, 0.0, 0.0, 0.0, 0.0, 0.0, 0.0, 0.0, 0.0, 0.0, 0.0, 0.0, 0.0, 0.0, 0.0, 0.0, 0.0, 0.0, 0.0, 0.0, 0.0, 0.0, 0.0, 0.0, 0.0, 0.0, 0.0, 0.0, 0.0]): _vg.add([_i], _w, 'REPLACE')
_vg = ob_meshwizard.vertex_groups.new(name='Bone.007')
for _i, _w in zip([242, 249, 256, 263, 275, 328, 335, 342, 390, 391, 392, 393, 394, 395, 396, 397, 398, 399, 400, 401, 402, 403, 404, 405, 406, 407, 408, 409, 410, 411, 412, 413, 414, 415, 416, 417, 418, 419, 420, 421, 422, 423, 424, 425, 426, 427, 428, 429, 430, 431, 432, 433, 434, 435, 436, 437, 438, 439, 440, 441, 442, 443, 444, 445, 446, 447, 448, 449, 450, 451, 452, 453, 454, 569, 571, 573, 575, 577, 579, 581, 583, 585, 587, 589, 591, 593, 595, 597, 599, 601, 603, 605, 607, 609, 611, 613, 615, 617, 619, 621, 623, 625, 627, 629, 631], [0.0, 0.0, 0.0, 0.0, 0.0, 0.0, 0.0, 0.0, 1.0, 1.0, 1.0, 1.0, 1.0, 1.0, 1.0, 1.0, 1.0, 1.0, 1.0, 1.0, 1.0, 1.0, 1.0, 1.0, 1.0, 1.0, 1.0, 1.0, 1.0, 1.0, 1.0, 1.0, 1.0, 1.0, 1.0, 1.0, 1.0, 1.0, 1.0, 1.0, 1.0, 1.0, 1.0, 1.0, 1.0, 1.0, 1.0, 1.0, 1.0, 1.0, 1.0, 1.0, 1.0, 1.0, 1.0, 1.0, 1.0, 1.0, 1.0, 1.0, 1.0, 1.0, 1.0, 1.0, 1.0, 1.0, 1.0, 1.0, 1.0, 1.0, 1.0, 1.0, 1.0, 0.0, 0.0, 0.0, 0.0, 0.0, 0.0, 0.0, 0.0, 0.0, 0.0, 0.0, 0.0, 0.0, 0.0, 0.0, 0.0, 0.0, 0.0, 0.0, 0.0, 0.0, 0.0, 0.0, 0.0, 0.0, 0.0, 0.0, 0.0, 0.0, 0.0, 0.0, 0.0]): _vg.add([_i], _w, 'REPLACE')
_m = ob_meshwizard.modifiers.new('Armature', 'ARMATURE')
_m.object = ob_armaturewizard_001

# ---- collection membership
col_collection_1.objects.link(ob_lamp)
col_collection_1.objects.link(ob_camera)
col_collection_1.objects.link(ob_armaturewizard_001)
col_collection_1.objects.link(ob_meshwizard)

# ---- scene / render settings (as saved in the file)
scene.camera = ob_camera
scene.frame_start = 1; scene.frame_end = 250; scene.frame_set(93)
scene.render.engine = 'BLENDER_EEVEE_NEXT'
scene.render.resolution_percentage = 50
scene.render.dither_intensity = 0.0
scene.cycles.use_denoising = False
scene.cycles.samples = 128
scene.cycles.sampling_pattern = 'TABULATED_SOBOL'
scene.cycles.use_adaptive_sampling = False
scene.cycles.use_light_tree = False
scene.cycles.blur_glossy = 0.0
scene.cycles.sample_clamp_indirect = 0.0
scene.view_settings.view_transform = 'Standard'
bpy.context.view_layer.update()
